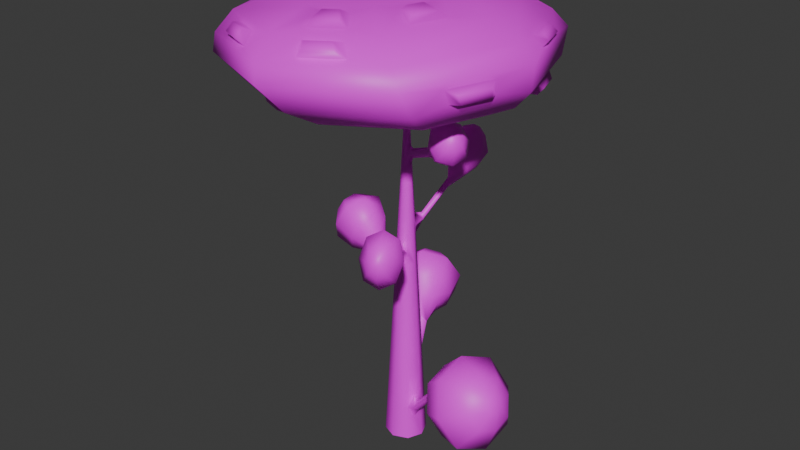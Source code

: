 # Source: tree2.blend  (saved by Blender 4.3.34; exported with 4.5.12 LTS)
import bpy
from mathutils import Matrix  # noqa: F401  (used for matrix-valued properties, if any)

bpy.ops.wm.read_factory_settings(use_empty=True)
scene = bpy.context.scene
scene.name = 'Scene'

# ---- collections
col_collection = bpy.data.collections.new('Collection'); scene.collection.children.link(col_collection)

# ---- images (referenced by path relative to the original .blend; pixels are not part of the script)
import os
ASSET_DIR = os.environ.get("B2B_ASSET_DIR", "")  # directory of the original .blend (textures are referenced by path, not embedded)
HERE = os.path.dirname(os.path.abspath(__file__))  # packed textures are extracted next to this script under _unpacked/

def load_image(name, relpath, width, height, colorspace="sRGB"):
    """Load a texture the original file referenced (path relative to the .blend, or extracted next to this script)."""
    p = next((c for c in (os.path.join(HERE, relpath), os.path.join(ASSET_DIR, relpath)) if relpath and os.path.exists(c)), "")
    if p:
        img = bpy.data.images.load(p, check_existing=True)
        img.name = name
    else:  # same state as the original file: an image datablock whose file is absent (Cycles renders it pink)
        img = bpy.data.images.new(name, width, height)
        img.source = "FILE"
        img.filepath = "//" + (relpath or name)
    img.colorspace_settings.name = colorspace
    return img
img_tree2_albedotexture = load_image('Tree2_AlbedoTexture', 'Tree2_AlbedoTexture.png', 1024, 1024, 'sRGB')

# ---- materials (node trees are filled in below, after node groups)
mat_material_001 = bpy.data.materials.new('Material.001')

# ---- material node trees
mat_material_001.use_nodes = True; mat_material_001.node_tree.nodes.clear()
_N = mat_material_001.node_tree.nodes; _L = mat_material_001.node_tree.links
n0 = _N.new('ShaderNodeBsdfPrincipled'); n0.name = 'Principled BSDF'; n0.location = (10, 300)
n1 = _N.new('ShaderNodeOutputMaterial'); n1.name = 'Material Output'; n1.location = (300, 300)
n2 = _N.new('ShaderNodeTexImage'); n2.name = 'Image Texture'; n2.location = (-382, 244)
n2.image = img_tree2_albedotexture
_L.new(n0.outputs[0], n1.inputs[0])
_L.new(n2.outputs[0], n0.inputs[0])
n1.is_active_output = True

# ---- world
world_world = bpy.data.worlds.new('World'); scene.world = world_world
world_world.use_nodes = True; world_world.node_tree.nodes.clear()
_N = world_world.node_tree.nodes; _L = world_world.node_tree.links
n0 = _N.new('ShaderNodeOutputWorld'); n0.name = 'World Output'; n0.location = (300, 300)
n1 = _N.new('ShaderNodeBackground'); n1.name = 'Background'; n1.location = (10, 300)
n1.inputs[0].default_value = (0.05088, 0.05088, 0.05088, 1.0)
_L.new(n1.outputs[0], n0.inputs[0])
n0.is_active_output = True
world_world.color = (0.05088, 0.05088, 0.05088)
world_world.sun_shadow_jitter_overblur = 0.0

# ---- meshes
me_cylinder = bpy.data.meshes.new('Cylinder')
me_cylinder.from_pydata([(-6.061e-09, 0.1866, 0.0), (-0.1319, 0.1319, 0.0), (-0.1866, 0.0, 0.0), (-0.1319, -0.1319, 0.0), (-6.061e-09, -0.1866, 0.0), (0.1319, -0.1319, 0.0), (0.1866, 0.0, 0.0), (0.1319, 0.1319, 0.0), (-2.046e-08, 0.01166, 3.283), (-1.95e-08, 0.02332, 3.064), (-1.854e-08, 0.03498, 2.845), (-1.758e-08, 0.04664, 2.626), (-1.662e-08, 0.0583, 2.408), (-1.566e-08, 0.06996, 2.189), (-1.47e-08, 0.08163, 1.97), (-1.374e-08, 0.09329, 1.751), (-1.278e-08, 0.1049, 1.532), (-1.182e-08, 0.1166, 1.313), (-1.086e-08, 0.1283, 1.094), (-9.9e-09, 0.1399, 0.8755), (-8.94e-09, 0.1516, 0.6566), (-7.98e-09, 0.1633, 0.4377), (-7.021e-09, 0.1749, 0.2189), (-2.046e-08, -0.01166, 3.283), (-1.95e-08, -0.02332, 3.064), (-1.854e-08, -0.03498, 2.845), (-1.758e-08, -0.04664, 2.626), (-1.662e-08, -0.0583, 2.408), (-1.566e-08, -0.06996, 2.189), (-1.47e-08, -0.08163, 1.97), (-1.374e-08, -0.09329, 1.751), (-1.278e-08, -0.1049, 1.532), (-1.182e-08, -0.1166, 1.313), (-1.086e-08, -0.1283, 1.094), (-9.9e-09, -0.1399, 0.8755), (-8.94e-09, -0.1516, 0.6566), (-7.98e-09, -0.1633, 0.4377), (-7.021e-09, -0.1749, 0.2189), (0.1237, -0.1237, 0.2189), (0.1154, -0.1154, 0.4377), (0.1072, -0.1072, 0.6566), (0.09894, -0.09894, 0.8755), (0.0907, -0.0907, 1.094), (0.08245, -0.08245, 1.313), (0.07421, -0.07421, 1.532), (0.06596, -0.06596, 1.751), (0.05772, -0.05772, 1.97), (0.04947, -0.04947, 2.189), (0.04123, -0.04123, 2.408), (0.03298, -0.03298, 2.626), (0.02474, -0.02474, 2.845), (0.01649, -0.01649, 3.064), (0.008245, -0.008245, 3.283), (-0.01166, 0.0, 3.283), (-0.02332, 0.0, 3.064), (-0.03498, 0.0, 2.845), (-0.04664, 0.0, 2.626), (-0.0583, 0.0, 2.408), (-0.06996, 0.0, 2.189), (-0.08163, 0.0, 1.97), (-0.09329, 0.0, 1.751), (-0.1049, 0.0, 1.532), (-0.1166, 0.0, 1.313), (-0.1283, 0.0, 1.094), (-0.1399, 0.0, 0.8755), (-0.1516, 0.0, 0.6566), (-0.1633, 0.0, 0.4377), (-0.1749, 0.0, 0.2189), (-0.1237, -0.1237, 0.2189), (-0.1154, -0.1154, 0.4377), (-0.1072, -0.1072, 0.6566), (-0.09894, -0.09894, 0.8755), (-0.0907, -0.0907, 1.094), (-0.08245, -0.08245, 1.313), (-0.07421, -0.07421, 1.532), (-0.06596, -0.06596, 1.751), (-0.05772, -0.05772, 1.97), (-0.04947, -0.04947, 2.189), (-0.04123, -0.04123, 2.408), (-0.03298, -0.03298, 2.626), (-0.02474, -0.02474, 2.845), (-0.01649, -0.01649, 3.064), (-0.008245, -0.008245, 3.283), (-0.1237, 0.1237, 0.2189), (-0.1154, 0.1154, 0.4377), (-0.1072, 0.1072, 0.6566), (-0.09894, 0.09894, 0.8755), (-0.0907, 0.0907, 1.094), (-0.08245, 0.08245, 1.313), (-0.07421, 0.07421, 1.532), (-0.06596, 0.06596, 1.751), (-0.05772, 0.05772, 1.97), (-0.04947, 0.04947, 2.189), (-0.04123, 0.04123, 2.408), (-0.03298, 0.03298, 2.626), (-0.02474, 0.02474, 2.845), (-0.01649, 0.01649, 3.064), (-0.008245, 0.008245, 3.283), (0.008245, 0.008245, 3.283), (0.01649, 0.01649, 3.064), (0.02474, 0.02474, 2.845), (0.03298, 0.03298, 2.626), (0.04123, 0.04123, 2.408), (0.04947, 0.04947, 2.189), (0.05772, 0.05772, 1.97), (0.06596, 0.06596, 1.751), (0.07421, 0.07421, 1.532), (0.08245, 0.08245, 1.313), (0.0907, 0.0907, 1.094), (0.09894, 0.09894, 0.8755), (0.1072, 0.1072, 0.6566), (0.1154, 0.1154, 0.4377), (0.1237, 0.1237, 0.2189), (0.1749, 0.0, 0.2189), (0.1633, 0.0, 0.4377), (0.1516, 0.0, 0.6566), (0.1399, 0.0, 0.8755), (0.1283, 0.0, 1.094), (0.1166, 0.0, 1.313), (0.1049, 0.0, 1.532), (0.09329, 0.0, 1.751), (0.08163, 0.0, 1.97), (0.06996, 0.0, 2.189), (0.0583, 0.0, 2.408), (0.04664, 0.0, 2.626), (0.03498, 0.0, 2.845), (0.02332, 0.0, 3.064), (0.01166, 0.0, 3.283), (-1.518e-08, 0.07579, 2.079), (-8.46e-09, 0.1574, 0.5472), (-1.422e-08, -0.08746, 1.86), (0.1196, -0.1196, 0.3283), (0.06184, -0.06184, 1.86), (0.02886, -0.02886, 2.736), (-0.1108, 0.0, 1.423), (-0.1113, 0.1113, 0.5472), (-0.07833, 0.07833, 1.423), (0.0536, 0.0536, 2.079), (0.1691, 0.0, 0.3283), (0.04081, 0.0, 2.736), (-0.09953, 0.04123, 1.313), (-0.08958, 0.0371, 1.532), (0.1493, -0.06184, 0.2189), (0.1393, -0.05772, 0.4377), (0.03981, -0.01649, 2.626), (0.02986, -0.01237, 2.845), (0.02886, 0.06967, 1.97), (0.02474, 0.05972, 2.189), (-0.05772, 0.1393, 0.4377), (-0.0536, 0.1294, 0.6566), (0.03298, -0.07962, 1.751), (0.02886, -0.06967, 1.97), (0.1048, -0.04525, 2.745), (0.09715, -0.05816, 2.787), (0.1099, -0.02761, 2.785), (0.1023, -0.04052, 2.828), (0.02719, 0.1449, 2.132), (0.05481, 0.136, 2.083), (0.0557, 0.1308, 2.176), (0.08332, 0.1219, 2.128), (-0.1804, 0.02625, 1.473), (-0.1655, 0.06937, 1.417), (-0.1461, 0.109, 1.473), (-0.161, 0.06587, 1.529), (0.09252, -0.1295, 1.912), (0.06057, -0.1454, 1.864), (0.05819, -0.1413, 1.958), (0.02623, -0.1572, 1.909), (-0.08695, 0.1987, 0.6571), (-0.03361, 0.2239, 0.5994), (-0.1346, 0.1822, 0.5958), (-0.08128, 0.2074, 0.538), (0.2311, -0.04414, 0.3813), (0.2159, -0.0878, 0.3277), (0.1949, -0.1323, 0.3762), (0.2101, -0.08868, 0.4297), (0.3341, -0.1402, 2.848), (0.3264, -0.1531, 2.89), (0.3392, -0.1226, 2.888), (0.3316, -0.1355, 2.93), (0.1222, 0.3742, 2.401), (0.1498, 0.3653, 2.353), (0.1507, 0.3601, 2.445), (0.1783, 0.3512, 2.397), (-0.4097, 0.1212, 1.603), (-0.3948, 0.1644, 1.548), (-0.3754, 0.204, 1.603), (-0.3903, 0.1609, 1.659), (0.1875, -0.3588, 2.022), (0.1555, -0.3747, 1.973), (0.1532, -0.3706, 2.068), (0.1212, -0.3865, 2.019), (-0.1819, 0.428, 0.9264), (-0.1286, 0.4532, 0.8687), (-0.2296, 0.4115, 0.8651), (-0.1763, 0.4367, 0.8073), (0.4605, -0.1391, 0.6506), (0.4452, -0.1828, 0.597), (0.4242, -0.2273, 0.6455), (0.4394, -0.1837, 0.699), (0.4771, -0.144, 2.858), (0.3941, -0.1784, 2.926), (0.4778, -0.05213, 2.923), (0.3948, -0.08659, 2.991), (0.1116, 0.4669, 2.472), (0.1919, 0.5319, 2.423), (0.153, 0.3811, 2.529), (0.2332, 0.4461, 2.479), (-0.5464, 0.08692, 1.673), (-0.5778, 0.2137, 1.558), (-0.491, 0.2963, 1.681), (-0.4595, 0.1695, 1.796), (0.2845, -0.4368, 2.078), (0.2274, -0.5081, 1.973), (0.1959, -0.4426, 2.178), (0.1387, -0.5139, 2.073), (-0.2538, 0.5082, 1.1), (-0.1456, 0.6458, 0.9627), (-0.3995, 0.4976, 0.9436), (-0.2913, 0.6352, 0.8063), (0.6424, -0.06604, 0.7122), (0.6798, -0.2522, 0.5469), (0.5608, -0.3957, 0.7071), (0.5234, -0.2096, 0.8725), (0.4354, -0.1819, 2.877), (0.4962, -0.09027, 2.875), (0.4365, -0.04863, 2.972), (0.3758, -0.1403, 2.974), (0.1424, 0.5188, 2.435), (0.1142, 0.4093, 2.512), (0.2024, 0.3942, 2.517), (0.2306, 0.5037, 2.44), (-0.5817, 0.1317, 1.588), (-0.5415, 0.2836, 1.594), (-0.4958, 0.09958, 1.761), (-0.4556, 0.2515, 1.766), (0.276, -0.4712, 2.003), (0.2531, -0.4236, 2.152), (0.1473, -0.4796, 2.148), (0.1702, -0.5271, 2.0), (-0.1668, 0.5794, 1.067), (-0.3511, 0.4719, 1.053), (-0.3783, 0.564, 0.8396), (-0.194, 0.6716, 0.8535), (0.688, -0.1267, 0.5933), (0.6288, -0.366, 0.5897), (0.5153, -0.335, 0.826), (0.5745, -0.09577, 0.8297), (0.498, -0.1497, 3.207), (0.5895, -0.06633, 3.164), (0.6787, -0.2757, 2.915), (0.7206, -0.1578, 2.952), (0.4964, -0.3514, 3.065), (0.5872, -0.3591, 2.958), (0.4922, -0.2663, 2.895), (0.4212, -0.2603, 2.978), (0.5965, -0.1089, 2.891), (0.5637, -0.2011, 2.862), (0.494, -0.03732, 3.056), (0.4225, -0.1025, 3.09), (0.3897, -0.1948, 3.061), (0.1256, 0.6173, 2.484), (0.2105, 0.6398, 2.464), (0.07711, 0.4292, 2.616), (0.1437, 0.3807, 2.645), (0.2287, 0.4032, 2.625), (0.2815, 0.4924, 2.56), (0.2771, 0.5913, 2.493), (-0.7245, 0.1126, 1.577), (-0.7179, 0.2535, 1.526), (-0.6555, 0.3736, 1.587), (-0.5687, 0.3953, 1.737), (-0.577, 0.05742, 1.874), (-0.5146, 0.1775, 1.934), (-0.5079, 0.3184, 1.883), (0.3688, -0.5583, 1.987), (0.2853, -0.6218, 1.936), (0.3295, -0.4766, 2.242), (0.2312, -0.5092, 2.288), (0.1477, -0.5727, 2.237), (0.133, -0.6318, 2.108), (0.187, -0.6545, 1.981), (-0.1522, 0.6835, 1.199), (-0.1157, 0.7976, 1.02), (-0.4688, 0.4987, 1.175), (-0.3016, 0.5611, 1.256), (-0.5155, 0.657, 0.8086), (-0.366, 0.7794, 0.7513), (-0.1989, 0.8418, 0.8324), (0.8948, -0.08895, 0.5843), (0.8808, -0.3045, 0.5044), (0.7931, -0.5, 0.5779), (0.6764, -0.5511, 0.7797), (0.5981, -0.4468, 0.9839), (0.6122, -0.2312, 1.064), (0.6999, -0.03577, 0.9902), (0.565, -0.04334, 2.973), (0.07272, 0.5281, 2.548), (-0.6638, 0.03568, 1.724), (0.3834, -0.4993, 2.115), (-0.5519, 0.5429, 0.9872), (0.8166, 0.01529, 0.7884), (0.6082, -0.2225, 3.207), (0.6599, -0.1754, 3.183), (0.7103, -0.2937, 3.042), (0.734, -0.2271, 3.063), (0.6074, -0.3365, 3.126), (0.6586, -0.3408, 3.066), (0.4561, -0.2677, 3.169), (0.1191, 0.7367, 2.596), (0.2277, 0.7656, 2.57), (0.05708, 0.4962, 2.764), (0.1423, 0.4342, 2.801), (0.2509, 0.463, 2.775), (0.3185, 0.577, 2.693), (0.3129, 0.7035, 2.607), (-0.9174, 0.1237, 1.623), (-0.9089, 0.3039, 1.557), (-0.8291, 0.4575, 1.635), (-0.7181, 0.4853, 1.827), (-0.7288, 0.05322, 2.002), (-0.649, 0.2068, 2.08), (-0.6405, 0.387, 2.014), (0.4773, -0.7066, 2.012), (0.3706, -0.7878, 1.947), (0.427, -0.6021, 2.338), (0.3014, -0.6438, 2.397), (0.1947, -0.725, 2.332), (0.1759, -0.8005, 2.167), (0.2449, -0.8296, 2.005), (-0.2037, 0.8514, 1.337), (-0.1571, 0.9973, 1.109), (-0.6086, 0.6151, 1.307), (-0.3948, 0.695, 1.41), (-0.6683, 0.8176, 0.8383), (-0.4772, 0.974, 0.7651), (-0.2635, 1.054, 0.8688), (1.178, -0.1008, 0.6526), (1.16, -0.3764, 0.5505), (1.048, -0.6264, 0.6446), (0.8983, -0.6917, 0.9026), (0.7983, -0.5584, 1.164), (0.8162, -0.2827, 1.266), (0.9284, -0.03277, 1.172), (0.6803, -0.07402, 3.057), (0.05146, 0.6228, 2.678), (-0.8398, 0.02541, 1.81), (0.4961, -0.6311, 2.177), (-0.7149, 0.6717, 1.067), (1.078, 0.03254, 0.9137), (0.5846, -0.2891, 3.186), (0.1536, 0.744, 2.733), (0.215, 0.7602, 2.718), (0.1186, 0.6081, 2.828), (0.1667, 0.573, 2.849), (0.2281, 0.5893, 2.834), (0.2663, 0.6537, 2.788), (0.2631, 0.7252, 2.739), (-0.9784, 0.2107, 1.774), (-0.9735, 0.3125, 1.737), (-0.9284, 0.3992, 1.781), (-0.8657, 0.415, 1.889), (-0.8718, 0.1708, 1.988), (-0.8267, 0.2576, 2.032), (-0.8219, 0.3594, 1.995), (0.4737, -0.8225, 2.126), (0.4134, -0.8684, 2.09), (0.4453, -0.7635, 2.311), (0.3743, -0.7871, 2.344), (0.314, -0.833, 2.307), (0.3034, -0.8756, 2.214), (0.3424, -0.892, 2.122), (-0.3809, 0.9664, 1.291), (-0.3545, 1.049, 1.162), (-0.6096, 0.8328, 1.274), (-0.4888, 0.878, 1.333), (-0.6434, 0.9473, 1.009), (-0.5354, 1.036, 0.968), (-0.4146, 1.081, 1.027), (1.275, -0.2462, 0.8562), (1.265, -0.402, 0.7985), (1.201, -0.5432, 0.8516), (1.117, -0.5801, 0.9974), (1.061, -0.5048, 1.145), (1.071, -0.349, 1.203), (1.134, -0.2078, 1.149), (0.7112, -0.1797, 3.122), (0.1154, 0.6796, 2.779), (-0.9345, 0.1551, 1.88), (0.4843, -0.7799, 2.219), (-0.6697, 0.8648, 1.138), (1.218, -0.1709, 1.004), (0.686, -0.3025, 3.129), (0.6691, -0.3011, 3.149), (0.7108, -0.2651, 3.128), (0.703, -0.287, 3.121), (0.6864, -0.2481, 3.168), (0.6694, -0.2636, 3.176), (0.6616, -0.2855, 3.169), (0.1808, 0.7174, 2.804), (0.201, 0.7228, 2.799), (0.1693, 0.6727, 2.835), (0.1851, 0.6612, 2.842), (0.2053, 0.6666, 2.837), (0.2179, 0.6877, 2.822), (0.2168, 0.7112, 2.806), (-0.9719, 0.2718, 1.873), (-0.9703, 0.3053, 1.861), (-0.9554, 0.3339, 1.875), (-0.9348, 0.339, 1.911), (-0.9368, 0.2587, 1.943), (-0.922, 0.2873, 1.958), (-0.9204, 0.3208, 1.946), (0.4421, -0.8686, 2.204), (0.4223, -0.8836, 2.192), (0.4328, -0.8491, 2.265), (0.4094, -0.8569, 2.275), (0.3896, -0.872, 2.263), (0.3861, -0.886, 2.233), (0.3989, -0.8914, 2.203), (-0.4979, 1.006, 1.22), (-0.4892, 1.034, 1.178), (-0.5731, 0.9625, 1.215), (-0.5334, 0.9773, 1.234), (-0.5842, 1.0, 1.128), (-0.5487, 1.029, 1.114), (-0.509, 1.044, 1.133), (1.271, -0.3504, 0.9881), (1.268, -0.4017, 0.9692), (1.247, -0.4481, 0.9866), (1.219, -0.4602, 1.035), (1.201, -0.4355, 1.083), (1.204, -0.3843, 1.102), (1.225, -0.3378, 1.085), (0.7033, -0.2495, 3.148), (0.1682, 0.6962, 2.819), (-0.9574, 0.2536, 1.908), (0.4456, -0.8545, 2.235), (-0.5928, 0.973, 1.17), (1.253, -0.3257, 1.037), (0.5914, 0.5664, 3.25), (0.7946, 0.0121, 3.272), (-0.5433, -0.001211, 3.206), (-0.3546, 0.557, 3.204), (0.1359, -0.7813, 3.256), (-0.3401, -0.5556, 3.228), (0.6059, -0.5461, 3.274), (0.1154, 0.7922, 3.222), (0.7287, 0.7985, 3.35), (1.016, 0.01561, 3.38), (-0.8738, -0.003195, 3.288), (-0.6074, 0.7852, 3.285), (0.08548, -1.105, 3.358), (-0.5868, -0.7861, 3.318), (0.7493, -0.7728, 3.384), (0.05644, 1.117, 3.311), (0.7998, 0.9828, 3.495), (1.153, 0.01891, 3.532), (-1.173, -0.004243, 3.418), (-0.8452, 0.9665, 3.415), (0.007855, -1.361, 3.504), (-0.8199, -0.9682, 3.456), (0.8251, -0.9518, 3.536), (-0.02789, 1.375, 3.446), (0.773, 1.095, 3.704), (1.166, 0.02187, 3.746), (-1.424, -0.003906, 3.619), (-1.059, 1.077, 3.615), (-0.109, -1.514, 3.715), (-1.031, -1.077, 3.66), (0.8011, -1.059, 3.75), (-0.1488, 1.532, 3.65), (0.6474, 1.039, 3.838), (1.02, 0.02227, 3.877), (-1.433, -0.002142, 3.758), (-1.087, 1.021, 3.754), (-0.1876, -1.432, 3.848), (-1.06, -1.019, 3.797), (0.6741, -1.001, 3.882), (-0.2253, 1.452, 3.787), (0.4325, 0.8827, 3.982), (0.7481, 0.02158, 4.016), (-1.33, 0.0008966, 3.914), (-1.037, 0.868, 3.911), (-0.275, -1.211, 3.991), (-1.014, -0.8602, 3.947), (0.455, -0.8456, 4.019), (-0.3069, 1.233, 3.939), (0.1133, 0.5649, 4.071), (0.3136, 0.01856, 4.092), (-1.005, 0.005436, 4.028), (-0.819, 0.5556, 4.026), (-0.3356, -0.7634, 4.077), (-0.8047, -0.5409, 4.049), (0.1277, -0.5316, 4.094), (-0.3558, 0.7874, 4.044), (-0.7464, 0.5622, 3.314), (-0.8492, 0.2582, 3.315), (-1.015, 0.2747, 3.39), (-0.8887, 0.6491, 3.388), (0.5208, 0.9435, 3.368), (0.2615, 1.067, 3.353), (0.2278, 1.208, 3.431), (0.547, 1.056, 3.45), (-0.4134, -0.9307, 3.361), (-0.1541, -1.054, 3.376), (-0.2133, -1.194, 3.459), (-0.5326, -1.042, 3.44), (0.9498, 0.2761, 3.403), (0.8391, 0.578, 3.391), (0.8862, 0.6668, 3.475), (1.022, 0.295, 3.489), (0.9247, -0.6648, 3.58), (1.051, -0.2904, 3.579), (1.055, -0.2991, 3.701), (0.9145, -0.716, 3.703), (0.4683, 1.215, 3.716), (0.1128, 1.384, 3.696), (0.06427, 1.34, 3.774), (0.4009, 1.18, 3.794), (1.017, 0.3456, 3.761), (0.8649, 0.7596, 3.745), (0.7908, 0.7324, 3.822), (0.9345, 0.3404, 3.837), (-0.7967, -1.105, 3.844), (-0.4601, -1.265, 3.864), (-0.4977, -1.144, 3.946), (-0.7829, -1.008, 3.929), (0.04443, -1.26, 3.888), (0.3768, -1.093, 3.901), (0.2634, -0.9979, 3.98), (-0.01814, -1.139, 3.97), (-0.09207, -1.018, 4.017), (0.1895, -0.8767, 4.027), (0.02668, -0.6839, 4.072), (-0.152, -0.7733, 4.065), (0.4639, -0.5461, 4.034), (0.577, -0.2117, 4.033), (0.3376, -0.1835, 4.077), (0.2659, -0.3957, 4.078), (-1.069, 0.5689, 3.936), (-1.182, 0.2345, 3.937), (-1.006, 0.2072, 4.003), (-0.934, 0.4194, 4.002), (0.1662, 0.909, 3.99), (-0.119, 1.044, 3.973), (-0.1725, 0.8003, 4.032), (0.008406, 0.7145, 4.042), (-0.8708, 0.3323, 3.291), (-0.8022, 0.5356, 3.29), (-0.9819, 0.3434, 3.341), (-0.8973, 0.5936, 3.34), (0.3362, 1.105, 3.335), (0.5095, 1.023, 3.345), (0.3136, 1.199, 3.387), (0.527, 1.098, 3.4), (-0.2054, -1.093, 3.353), (-0.3787, -1.01, 3.343), (-0.245, -1.186, 3.409), (-0.4583, -1.085, 3.396), (0.9189, 0.5527, 3.375), (0.9929, 0.3509, 3.382), (0.9504, 0.612, 3.431), (1.041, 0.3635, 3.44), (1.086, -0.379, 3.583), (1.002, -0.6292, 3.584), (1.089, -0.3848, 3.665), (0.9947, -0.6635, 3.666), (0.1716, 1.404, 3.728), (0.4092, 1.292, 3.742), (0.1391, 1.375, 3.78), (0.3641, 1.268, 3.793), (0.9142, 0.7115, 3.778), (1.016, 0.4348, 3.789), (0.8647, 0.6934, 3.83), (0.9607, 0.4314, 3.84), (-0.5499, -1.262, 3.905), (-0.7749, -1.156, 3.892), (-0.5751, -1.181, 3.96), (-0.7656, -1.091, 3.949), (0.3048, -1.145, 3.945), (0.08268, -1.256, 3.936), (0.229, -1.081, 3.998), (0.04086, -1.175, 3.99), (0.1069, -0.8818, 4.076), (-0.0813, -0.976, 4.069), (-0.001931, -0.753, 4.106), (-0.1213, -0.8127, 4.101), (0.5135, -0.2595, 4.083), (0.438, -0.483, 4.084), (0.3536, -0.2407, 4.113), (0.3056, -0.3825, 4.113), (-1.178, 0.2831, 3.989), (-1.102, 0.5066, 3.988), (-1.06, 0.2649, 4.033), (-1.012, 0.4067, 4.032), (-0.1072, 1.004, 4.027), (0.08342, 0.914, 4.038), (-0.1429, 0.8413, 4.066), (-0.02201, 0.784, 4.073)], [], [(6, 7, 112, 113), (113, 112, 111, 114, 138), (114, 111, 110, 115), (115, 110, 109, 116), (116, 109, 108, 117), (117, 108, 107, 118), (118, 107, 106, 119), (119, 106, 105, 120), (120, 105, 104, 121), (121, 104, 137, 103, 122), (122, 103, 102, 123), (123, 102, 101, 124), (124, 101, 100, 125, 139), (125, 100, 99, 126), (126, 99, 98, 127), (1, 2, 67, 83), (83, 67, 66, 84), (84, 66, 65, 85, 135), (85, 65, 64, 86), (86, 64, 63, 87), (87, 63, 62, 140, 88), (89, 141, 61, 60, 90), (90, 60, 59, 91), (91, 59, 58, 92), (92, 58, 57, 93), (93, 57, 56, 94), (94, 56, 55, 95), (95, 55, 54, 96), (96, 54, 53, 97), (3, 4, 37, 68), (68, 37, 36, 69), (69, 36, 35, 70), (70, 35, 34, 71), (71, 34, 33, 72), (72, 33, 32, 73), (73, 32, 31, 74), (74, 31, 30, 75), (75, 30, 130, 29, 76), (76, 29, 28, 77), (77, 28, 27, 78), (78, 27, 26, 79), (79, 26, 25, 80), (80, 25, 24, 81), (81, 24, 23, 82), (5, 6, 113, 142, 38), (39, 143, 114, 115, 40), (40, 115, 116, 41), (41, 116, 117, 42), (42, 117, 118, 43), (43, 118, 119, 44), (44, 119, 120, 45), (45, 120, 121, 46, 132), (46, 121, 122, 47), (47, 122, 123, 48), (48, 123, 124, 144, 49), (50, 145, 125, 126, 51), (51, 126, 127, 52), (7, 0, 22, 112), (112, 22, 21, 111), (111, 21, 129, 20, 110), (110, 20, 19, 109), (109, 19, 18, 108), (108, 18, 17, 107), (107, 17, 16, 106), (106, 16, 15, 105), (105, 15, 14, 146, 104), (103, 147, 13, 12, 102), (102, 12, 11, 101), (101, 11, 10, 100), (100, 10, 9, 99), (99, 9, 8, 98), (0, 1, 83, 22), (22, 83, 84, 148, 21), (20, 149, 85, 86, 19), (19, 86, 87, 18), (18, 87, 88, 17), (17, 88, 136, 89, 16), (16, 89, 90, 15), (15, 90, 91, 14), (14, 91, 92, 13, 128), (13, 92, 93, 12), (12, 93, 94, 11), (11, 94, 95, 10), (10, 95, 96, 9), (9, 96, 97, 8), (2, 3, 68, 67), (67, 68, 69, 66), (66, 69, 70, 65), (65, 70, 71, 64), (64, 71, 72, 63), (63, 72, 73, 62), (62, 73, 74, 61, 134), (61, 74, 75, 60), (60, 75, 76, 59), (59, 76, 77, 58), (58, 77, 78, 57), (57, 78, 79, 56), (56, 79, 80, 55), (55, 80, 81, 54), (54, 81, 82, 53), (4, 5, 38, 37), (37, 38, 131, 39, 36), (36, 39, 40, 35), (35, 40, 41, 34), (34, 41, 42, 33), (33, 42, 43, 32), (32, 43, 44, 31), (31, 44, 45, 150, 30), (29, 151, 46, 47, 28), (28, 47, 48, 27), (27, 48, 49, 26), (26, 49, 133, 50, 25), (25, 50, 51, 24), (24, 51, 52, 23), (1, 0, 7, 6, 5, 4, 3, 2), (62, 134, 140), (88, 140, 136), (20, 129, 149), (85, 149, 135), (135, 148, 84), (21, 148, 129), (138, 142, 113), (38, 142, 131), (39, 131, 143), (114, 143, 138), (134, 61, 141), (89, 136, 141), (132, 150, 45), (46, 151, 132), (29, 130, 151), (30, 150, 130), (14, 128, 146), (128, 13, 147), (103, 137, 147), (104, 146, 137), (49, 144, 133), (139, 144, 124), (125, 145, 139), (50, 133, 145), (143, 131, 174, 175), (135, 149, 168, 170), (137, 146, 157, 159), (140, 134, 160, 161), (150, 132, 164, 165), (145, 133, 153, 155), (165, 164, 188, 189), (144, 139, 154, 152), (139, 145, 155, 154), (133, 144, 152, 153), (156, 158, 182, 180), (128, 147, 158, 156), (147, 137, 159, 158), (146, 128, 156, 157), (161, 160, 184, 185), (141, 136, 162, 163), (136, 140, 161, 162), (134, 141, 163, 160), (152, 154, 178, 176), (130, 150, 165, 167), (132, 151, 166, 164), (151, 130, 167, 166), (157, 156, 180, 181), (148, 135, 170, 171), (149, 129, 169, 168), (129, 148, 171, 169), (153, 152, 176, 177), (142, 138, 172, 173), (138, 143, 175, 172), (131, 142, 173, 174), (177, 176, 200, 224, 201), (199, 198, 222, 246, 223), (183, 181, 205, 231, 207), (190, 191, 215, 238, 214), (198, 197, 221, 245, 222), (182, 183, 207, 230, 206), (154, 155, 179, 178), (162, 161, 185, 186), (168, 169, 193, 192), (158, 159, 183, 182), (164, 166, 190, 188), (173, 172, 196, 197), (155, 153, 177, 179), (160, 163, 187, 184), (170, 168, 192, 194), (159, 157, 181, 183), (166, 167, 191, 190), (174, 173, 197, 198), (163, 162, 186, 187), (171, 170, 194, 195), (167, 165, 189, 191), (175, 174, 198, 199), (169, 171, 195, 193), (172, 175, 199, 196), (215, 239, 281, 280), (210, 233, 270, 271), (225, 202, 296, 256), (223, 246, 293, 294), (214, 238, 279, 278), (209, 232, 268, 269), (191, 189, 213, 239, 215), (185, 184, 208, 232, 209), (196, 199, 223, 247, 220), (176, 178, 202, 225, 200), (192, 193, 217, 240, 216), (186, 185, 209, 233, 210), (178, 179, 203, 226, 202), (194, 192, 216, 241, 218), (184, 187, 211, 234, 208), (179, 177, 201, 227, 203), (195, 194, 218, 242, 219), (187, 186, 210, 235, 211), (181, 180, 204, 228, 205), (193, 195, 219, 243, 217), (189, 188, 212, 236, 213), (180, 182, 206, 229, 204), (197, 196, 220, 244, 221), (188, 190, 214, 237, 212), (224, 200, 257, 254), (222, 245, 291, 292), (212, 237, 277, 299), (231, 205, 262, 267), (221, 244, 289, 290), (236, 212, 299, 275), (230, 207, 266, 265), (243, 219, 287, 288), (235, 210, 271, 274), (229, 206, 264, 263), (219, 242, 286, 287), (208, 234, 272, 298), (205, 228, 261, 262), (220, 247, 295, 301), (241, 216, 285, 284), (233, 209, 269, 270), (203, 227, 260, 259), (246, 222, 292, 293), (290, 289, 337, 338), (270, 269, 317, 318), (265, 266, 314, 313), (293, 292, 340, 341), (288, 287, 335, 336), (268, 298, 346, 316), (263, 264, 312, 311), (291, 290, 338, 339), (287, 286, 334, 335), (266, 267, 315, 314), (262, 261, 309, 310), (289, 301, 349, 337), (284, 285, 333, 332), (264, 265, 313, 312), (259, 260, 308, 248), (283, 288, 336, 331), (282, 283, 331, 330), (297, 263, 311, 345), (258, 259, 248, 249), (286, 300, 348, 334), (281, 276, 324, 329), (261, 297, 345, 309), (257, 256, 251, 250), (300, 284, 332, 348), (247, 223, 294, 295), (202, 226, 258, 296), (234, 211, 273, 272), (216, 240, 282, 285), (227, 201, 255, 260), (211, 235, 274, 273), (218, 241, 284, 300), (228, 204, 297, 261), (213, 236, 275, 276), (242, 218, 300, 286), (204, 229, 263, 297), (237, 214, 278, 277), (217, 243, 288, 283), (201, 224, 254, 255), (206, 230, 265, 264), (238, 215, 280, 279), (244, 220, 301, 289), (200, 225, 256, 257), (207, 231, 267, 266), (239, 213, 276, 281), (245, 221, 290, 291), (226, 203, 259, 258), (232, 208, 298, 268), (240, 217, 283, 282), (335, 334, 376, 377), (314, 315, 357, 356), (310, 309, 351, 352), (337, 349, 391, 379), (332, 333, 375, 374), (312, 313, 355, 354), (248, 308, 350, 302), (331, 336, 378, 373), (330, 331, 373, 372), (345, 311, 353, 387), (249, 248, 302, 303), (334, 348, 390, 376), (329, 324, 366, 371), (309, 345, 387, 351), (250, 251, 305, 304), (348, 332, 374, 390), (327, 328, 370, 369), (308, 252, 306, 350), (252, 253, 307, 306), (333, 330, 372, 375), (325, 326, 368, 367), (344, 249, 303, 386), (328, 329, 371, 370), (324, 323, 365, 366), (301, 295, 343, 349), (267, 262, 310, 315), (298, 272, 320, 346), (292, 291, 339, 340), (269, 268, 316, 317), (274, 271, 319, 322), (294, 293, 341, 342), (271, 270, 318, 319), (275, 299, 347, 323), (295, 294, 342, 343), (272, 273, 321, 320), (299, 277, 325, 347), (254, 257, 250, 253), (273, 274, 322, 321), (278, 279, 327, 326), (256, 296, 344, 251), (276, 275, 323, 324), (280, 281, 329, 328), (296, 258, 249, 344), (277, 278, 326, 325), (285, 282, 330, 333), (255, 254, 253, 252), (260, 255, 252, 308), (279, 280, 328, 327), (385, 384, 432, 433), (365, 389, 437, 413), (361, 360, 408, 409), (384, 383, 431, 432), (364, 361, 409, 412), (359, 358, 406, 407), (382, 381, 429, 430), (388, 362, 410, 436), (357, 352, 400, 405), (391, 385, 433, 439), (380, 379, 427, 428), (360, 359, 407, 408), (355, 356, 404, 403), (383, 382, 430, 431), (378, 377, 425, 426), (358, 388, 436, 406), (353, 354, 402, 401), (381, 380, 428, 429), (377, 376, 424, 425), (356, 357, 405, 404), (352, 351, 399, 400), (379, 391, 439, 427), (374, 375, 423, 422), (354, 355, 403, 402), (339, 338, 380, 381), (311, 312, 354, 353), (316, 346, 388, 358), (336, 335, 377, 378), (341, 340, 382, 383), (313, 314, 356, 355), (318, 317, 359, 360), (338, 337, 379, 380), (349, 343, 385, 391), (315, 310, 352, 357), (346, 320, 362, 388), (340, 339, 381, 382), (317, 316, 358, 359), (322, 319, 361, 364), (342, 341, 383, 384), (319, 318, 360, 361), (323, 347, 389, 365), (343, 342, 384, 385), (320, 321, 363, 362), (347, 325, 367, 389), (253, 250, 304, 307), (321, 322, 364, 363), (326, 327, 369, 368), (251, 344, 386, 305), (433, 432, 431, 430, 429, 428, 427, 439), (426, 425, 424, 438, 422, 423, 420, 421), (413, 437, 415, 416, 417, 418, 419, 414), (410, 411, 412, 409, 408, 407, 406, 436), (399, 435, 401, 402, 403, 404, 405, 400), (392, 395, 394, 434, 396, 397, 398, 393), (362, 363, 411, 410), (389, 367, 415, 437), (307, 304, 395, 392), (363, 364, 412, 411), (368, 369, 417, 416), (305, 386, 434, 394), (366, 365, 413, 414), (370, 371, 419, 418), (386, 303, 396, 434), (367, 368, 416, 415), (375, 372, 420, 423), (306, 307, 392, 393), (350, 306, 393, 398), (369, 370, 418, 417), (390, 374, 422, 438), (304, 305, 394, 395), (351, 387, 435, 399), (371, 366, 414, 419), (376, 390, 438, 424), (303, 302, 397, 396), (387, 353, 401, 435), (372, 373, 421, 420), (373, 378, 426, 421), (302, 350, 398, 397), (98, 8, 447, 440), (443, 442, 450, 451), (52, 127, 441, 446), (82, 23, 444, 445), (23, 52, 446, 444), (97, 53, 442, 443), (53, 82, 445, 442), (127, 98, 440, 441), (8, 97, 443, 447), (452, 454, 462, 460), (442, 445, 453, 450), (440, 447, 455, 448), (445, 444, 452, 453), (441, 440, 448, 449), (444, 446, 454, 452), (447, 443, 451, 455), (446, 441, 449, 454), (456, 463, 471, 464), (455, 451, 459, 463), (454, 449, 457, 462), (450, 453, 461, 458), (466, 469, 477, 474), (461, 460, 468, 469), (457, 456, 464, 465), (460, 462, 470, 468), (463, 459, 467, 471), (459, 458, 466, 467), (458, 461, 469, 466), (479, 475, 483, 487), (469, 468, 476, 477), (468, 470, 478, 476), (471, 467, 475, 479), (470, 465, 473, 478), (467, 466, 474, 475), (481, 480, 488, 489), (478, 473, 481, 486), (475, 474, 482, 483), (474, 477, 485, 482), (472, 479, 487, 480), (473, 472, 480, 481), (488, 495, 491, 490, 493, 492, 494, 489), (487, 483, 491, 495), (482, 485, 493, 490), (485, 484, 492, 493), (504, 505, 556, 557), (450, 497, 496, 451), (458, 498, 497, 450), (459, 499, 498, 458), (451, 496, 499, 459), (518, 519, 571, 570), (455, 501, 500, 448), (463, 502, 501, 455), (456, 503, 502, 463), (448, 500, 503, 456), (517, 518, 570, 568), (452, 505, 504, 453), (460, 506, 505, 452), (461, 507, 506, 460), (453, 504, 507, 461), (531, 528, 581, 583), (448, 509, 508, 449), (456, 510, 509, 448), (457, 511, 510, 456), (449, 508, 511, 457), (516, 517, 568, 569), (457, 513, 512, 462), (465, 514, 513, 457), (470, 515, 514, 465), (462, 512, 515, 470), (530, 531, 583, 582), (471, 517, 516, 464), (479, 518, 517, 471), (472, 519, 518, 479), (464, 516, 519, 472), (529, 530, 582, 580), (464, 521, 520, 465), (472, 522, 521, 464), (473, 523, 522, 472), (465, 520, 523, 473), (543, 540, 593, 595), (476, 525, 524, 477), (484, 526, 525, 476), (485, 527, 526, 484), (477, 524, 527, 485), (528, 529, 580, 581), (478, 529, 528, 476), (486, 530, 529, 478), (484, 531, 530, 486), (476, 528, 531, 484), (542, 543, 595, 594), (486, 533, 532, 484), (494, 534, 533, 486), (492, 535, 534, 494), (484, 532, 535, 492), (503, 500, 553, 555), (481, 537, 536, 486), (489, 538, 537, 481), (494, 539, 538, 489), (486, 536, 539, 494), (541, 542, 594, 592), (482, 541, 540, 483), (490, 542, 541, 482), (491, 543, 542, 490), (483, 540, 543, 491), (502, 503, 555, 554), (487, 545, 544, 480), (495, 546, 545, 487), (488, 547, 546, 495), (480, 544, 547, 488), (549, 548, 550, 551), (553, 552, 554, 555), (557, 556, 558, 559), (561, 560, 562, 563), (565, 564, 566, 567), (569, 568, 570, 571), (573, 572, 574, 575), (577, 576, 578, 579), (581, 580, 582, 583), (585, 584, 586, 587), (589, 588, 590, 591), (593, 592, 594, 595), (597, 596, 598, 599), (519, 516, 569, 571), (505, 506, 558, 556), (544, 545, 596, 597), (506, 507, 559, 558), (545, 546, 598, 596), (507, 504, 557, 559), (546, 547, 599, 598), (532, 533, 584, 585), (547, 544, 597, 599), (533, 534, 586, 584), (534, 535, 587, 586), (520, 521, 572, 573), (535, 532, 585, 587), (521, 522, 574, 572), (522, 523, 575, 574), (508, 509, 560, 561), (523, 520, 573, 575), (509, 510, 562, 560), (510, 511, 563, 562), (496, 497, 548, 549), (511, 508, 561, 563), (497, 498, 550, 548), (536, 537, 588, 589), (498, 499, 551, 550), (537, 538, 590, 588), (499, 496, 549, 551), (538, 539, 591, 590), (524, 525, 576, 577), (539, 536, 589, 591), (525, 526, 578, 576), (526, 527, 579, 578), (512, 513, 564, 565), (527, 524, 577, 579), (513, 514, 566, 564), (514, 515, 567, 566), (500, 501, 552, 553), (515, 512, 565, 567), (501, 502, 554, 552), (540, 541, 592, 593)])
me_cylinder.polygons.foreach_set('use_smooth', [True] * 570)
_k = set([(0, 1), (0, 7), (1, 2), (2, 3), (3, 4), (4, 5), (5, 6), (6, 7), (8, 97), (8, 98), (23, 52), (23, 82), (52, 127), (53, 82), (53, 97), (98, 127), (176, 177), (176, 178), (177, 179), (178, 179), (180, 181), (180, 182), (181, 183), (182, 183), (184, 185), (184, 187), (185, 186), (186, 187), (188, 189), (188, 190), (189, 191), (190, 191), (192, 193), (192, 194), (193, 195), (194, 195), (196, 197), (196, 199), (197, 198), (198, 199)])
me_cylinder.attributes.new('sharp_edge', 'BOOLEAN', 'EDGE').data.foreach_set('value', [ (min(e.vertices), max(e.vertices)) in _k for e in me_cylinder.edges])
_uv = me_cylinder.uv_layers.new(name='UVMap')
_uv.uv.foreach_set('vector', [0.7964, 0.03275, 0.801, 0.03515, 0.8004, 0.04626, 0.7909, 0.04416, 0.7909, 0.04416, 0.8004, 0.04626, 0.801, 0.06724, 0.7859, 0.06561, 0.7882, 0.05345, 0.7859, 0.06561, 0.801, 0.06724, 0.8001, 0.09652, 0.7824, 0.09569, 0.7824, 0.09569, 0.8001, 0.09652, 0.8001, 0.1324, 0.7813, 0.1322, 0.7813, 0.1322, 0.8001, 0.1324, 0.8, 0.172, 0.7817, 0.1721, 0.7817, 0.1721, 0.8, 0.172, 0.7999, 0.2134, 0.7828, 0.2136, 0.7828, 0.2136, 0.7999, 0.2134, 0.7998, 0.2557, 0.7842, 0.256, 0.7842, 0.256, 0.7998, 0.2557, 0.7998, 0.2984, 0.7858, 0.2986, 0.7858, 0.2986, 0.7998, 0.2984, 0.7997, 0.3412, 0.7875, 0.3415, 0.7875, 0.3415, 0.7997, 0.3412, 0.7997, 0.3627, 0.7996, 0.3842, 0.7891, 0.3844, 0.7891, 0.3844, 0.7996, 0.3842, 0.7996, 0.4272, 0.7908, 0.4274, 0.7908, 0.4274, 0.7996, 0.4272, 0.7995, 0.4703, 0.7925, 0.4704, 0.7925, 0.4704, 0.7995, 0.4703, 0.7995, 0.5134, 0.7942, 0.5135, 0.7934, 0.492, 0.7942, 0.5135, 0.7995, 0.5134, 0.7994, 0.5566, 0.7959, 0.5567, 0.7959, 0.5567, 0.7994, 0.5566, 0.7994, 0.5999, 0.7976, 0.6, 0.8092, 0.02889, 0.81, 0.01933, 0.831, 0.02852, 0.8201, 0.03908, 0.8201, 0.03908, 0.831, 0.02852, 0.8483, 0.05577, 0.8303, 0.06219, 0.8303, 0.06219, 0.8483, 0.05577, 0.8566, 0.09228, 0.8366, 0.09463, 0.8343, 0.07733, 0.8366, 0.09463, 0.8566, 0.09228, 0.8578, 0.1324, 0.8381, 0.1323, 0.8381, 0.1323, 0.8578, 0.1324, 0.8555, 0.1739, 0.8368, 0.1728, 0.8368, 0.1728, 0.8555, 0.1739, 0.8513, 0.2161, 0.8427, 0.2153, 0.8341, 0.2146, 0.831, 0.2569, 0.8388, 0.2577, 0.8466, 0.2584, 0.8415, 0.3009, 0.8276, 0.2995, 0.8276, 0.2995, 0.8415, 0.3009, 0.8363, 0.3435, 0.8241, 0.3423, 0.8241, 0.3423, 0.8363, 0.3435, 0.8311, 0.3861, 0.8206, 0.3851, 0.8206, 0.3851, 0.8311, 0.3861, 0.8258, 0.4288, 0.8171, 0.4279, 0.8171, 0.4279, 0.8258, 0.4288, 0.8205, 0.4716, 0.8136, 0.4709, 0.8136, 0.4709, 0.8205, 0.4716, 0.8153, 0.5144, 0.81, 0.5138, 0.81, 0.5138, 0.8153, 0.5144, 0.81, 0.5573, 0.8065, 0.5569, 0.8065, 0.5569, 0.81, 0.5573, 0.8046, 0.6003, 0.8029, 0.6001, 0.8012, 0.0002524, 0.7912, 0.02028, 0.7701, 0.02858, 0.755, 0.007096, 0.755, 0.007096, 0.7701, 0.02858, 0.752, 0.0551, 0.7305, 0.04595, 0.7305, 0.04595, 0.752, 0.0551, 0.7439, 0.09164, 0.722, 0.08903, 0.722, 0.08903, 0.7439, 0.09164, 0.7424, 0.132, 0.7217, 0.1324, 0.7217, 0.1324, 0.7424, 0.132, 0.7445, 0.1737, 0.7255, 0.1754, 0.7255, 0.1754, 0.7445, 0.1737, 0.7484, 0.2159, 0.7311, 0.2179, 0.7311, 0.2179, 0.7484, 0.2159, 0.753, 0.2583, 0.7375, 0.2604, 0.7375, 0.2604, 0.753, 0.2583, 0.758, 0.3008, 0.7442, 0.3027, 0.7442, 0.3027, 0.758, 0.3008, 0.7605, 0.3221, 0.7631, 0.3434, 0.751, 0.3451, 0.751, 0.3451, 0.7631, 0.3434, 0.7682, 0.3861, 0.7578, 0.3875, 0.7578, 0.3875, 0.7682, 0.3861, 0.7734, 0.4288, 0.7647, 0.43, 0.7647, 0.43, 0.7734, 0.4288, 0.7785, 0.4715, 0.7716, 0.4725, 0.7716, 0.4725, 0.7785, 0.4715, 0.7837, 0.5143, 0.7785, 0.5151, 0.7785, 0.5151, 0.7837, 0.5143, 0.7889, 0.5573, 0.7854, 0.5577, 0.7854, 0.5577, 0.7889, 0.5573, 0.7941, 0.6002, 0.7923, 0.6005, 0.7917, 0.0286, 0.7964, 0.03275, 0.7909, 0.04416, 0.7859, 0.04226, 0.7813, 0.03891, 0.77, 0.06183, 0.778, 0.0643, 0.7859, 0.06561, 0.7824, 0.09569, 0.7638, 0.09398, 0.7638, 0.09398, 0.7824, 0.09569, 0.7813, 0.1322, 0.7622, 0.1321, 0.7622, 0.1321, 0.7813, 0.1322, 0.7817, 0.1721, 0.7632, 0.1726, 0.7632, 0.1726, 0.7817, 0.1721, 0.7828, 0.2136, 0.7656, 0.2144, 0.7656, 0.2144, 0.7828, 0.2136, 0.7842, 0.256, 0.7686, 0.2568, 0.7686, 0.2568, 0.7842, 0.256, 0.7858, 0.2986, 0.7719, 0.2995, 0.7719, 0.2995, 0.7858, 0.2986, 0.7875, 0.3415, 0.7753, 0.3422, 0.7736, 0.3208, 0.7753, 0.3422, 0.7875, 0.3415, 0.7891, 0.3844, 0.7787, 0.385, 0.7787, 0.385, 0.7891, 0.3844, 0.7908, 0.4274, 0.7821, 0.4279, 0.7821, 0.4279, 0.7908, 0.4274, 0.7925, 0.4704, 0.789, 0.4706, 0.7855, 0.4708, 0.7889, 0.5138, 0.7916, 0.5137, 0.7942, 0.5135, 0.7959, 0.5567, 0.7924, 0.5569, 0.7924, 0.5569, 0.7959, 0.5567, 0.7976, 0.6, 0.7958, 0.6001, 0.801, 0.03515, 0.8052, 0.03369, 0.8105, 0.04486, 0.8004, 0.04626, 0.8004, 0.04626, 0.8105, 0.04486, 0.8154, 0.06591, 0.801, 0.06724, 0.801, 0.06724, 0.8154, 0.06591, 0.8171, 0.07984, 0.818, 0.096, 0.8001, 0.09652, 0.8001, 0.09652, 0.818, 0.096, 0.8189, 0.1323, 0.8001, 0.1324, 0.8001, 0.1324, 0.8189, 0.1323, 0.8183, 0.1722, 0.8, 0.172, 0.8, 0.172, 0.8183, 0.1722, 0.817, 0.2137, 0.7999, 0.2134, 0.7999, 0.2134, 0.817, 0.2137, 0.8154, 0.256, 0.7998, 0.2557, 0.7998, 0.2557, 0.8154, 0.256, 0.8137, 0.2987, 0.7998, 0.2984, 0.7998, 0.2984, 0.8137, 0.2987, 0.8119, 0.3415, 0.8058, 0.3414, 0.7997, 0.3412, 0.7996, 0.3842, 0.8049, 0.3843, 0.8101, 0.3844, 0.8083, 0.4274, 0.7996, 0.4272, 0.7996, 0.4272, 0.8083, 0.4274, 0.8065, 0.4704, 0.7995, 0.4703, 0.7995, 0.4703, 0.8065, 0.4704, 0.8047, 0.5135, 0.7995, 0.5134, 0.7995, 0.5134, 0.8047, 0.5135, 0.8029, 0.5567, 0.7994, 0.5566, 0.7994, 0.5566, 0.8029, 0.5567, 0.8011, 0.6, 0.7994, 0.5999, 0.8052, 0.03369, 0.8092, 0.02889, 0.8201, 0.03908, 0.8105, 0.04486, 0.8105, 0.04486, 0.8201, 0.03908, 0.8303, 0.06219, 0.8227, 0.06472, 0.8154, 0.06591, 0.818, 0.096, 0.8272, 0.09564, 0.8366, 0.09463, 0.8381, 0.1323, 0.8189, 0.1323, 0.8189, 0.1323, 0.8381, 0.1323, 0.8368, 0.1728, 0.8183, 0.1722, 0.8183, 0.1722, 0.8368, 0.1728, 0.8341, 0.2146, 0.817, 0.2137, 0.817, 0.2137, 0.8341, 0.2146, 0.8326, 0.2357, 0.831, 0.2569, 0.8154, 0.256, 0.8154, 0.256, 0.831, 0.2569, 0.8276, 0.2995, 0.8137, 0.2987, 0.8137, 0.2987, 0.8276, 0.2995, 0.8241, 0.3423, 0.8119, 0.3415, 0.8119, 0.3415, 0.8241, 0.3423, 0.8206, 0.3851, 0.8101, 0.3844, 0.811, 0.363, 0.8101, 0.3844, 0.8206, 0.3851, 0.8171, 0.4279, 0.8083, 0.4274, 0.8083, 0.4274, 0.8171, 0.4279, 0.8136, 0.4709, 0.8065, 0.4704, 0.8065, 0.4704, 0.8136, 0.4709, 0.81, 0.5138, 0.8047, 0.5135, 0.8047, 0.5135, 0.81, 0.5138, 0.8065, 0.5569, 0.8029, 0.5567, 0.8029, 0.5567, 0.8065, 0.5569, 0.8029, 0.6001, 0.8011, 0.6, 0.81, 0.01933, 0.8012, 0.0002524, 0.8462, 0.007318, 0.831, 0.02852, 0.831, 0.02852, 0.8462, 0.007318, 0.87, 0.04672, 0.8483, 0.05577, 0.8483, 0.05577, 0.87, 0.04672, 0.8784, 0.08974, 0.8566, 0.09228, 0.8566, 0.09228, 0.8784, 0.08974, 0.8784, 0.1329, 0.8578, 0.1324, 0.8578, 0.1324, 0.8784, 0.1329, 0.8744, 0.1757, 0.8555, 0.1739, 0.8555, 0.1739, 0.8744, 0.1757, 0.8686, 0.2182, 0.8513, 0.2161, 0.8513, 0.2161, 0.8686, 0.2182, 0.8622, 0.2605, 0.8466, 0.2584, 0.849, 0.2372, 0.8466, 0.2584, 0.8622, 0.2605, 0.8554, 0.3029, 0.8415, 0.3009, 0.8415, 0.3009, 0.8554, 0.3029, 0.8484, 0.3452, 0.8363, 0.3435, 0.8363, 0.3435, 0.8484, 0.3452, 0.8415, 0.3876, 0.8311, 0.3861, 0.8311, 0.3861, 0.8415, 0.3876, 0.8345, 0.4301, 0.8258, 0.4288, 0.8258, 0.4288, 0.8345, 0.4301, 0.8275, 0.4726, 0.8205, 0.4716, 0.8205, 0.4716, 0.8275, 0.4726, 0.8205, 0.5151, 0.8153, 0.5144, 0.8153, 0.5144, 0.8205, 0.5151, 0.8134, 0.5578, 0.81, 0.5573, 0.81, 0.5573, 0.8134, 0.5578, 0.8064, 0.6005, 0.8046, 0.6003, 0.7912, 0.02028, 0.7917, 0.0286, 0.7813, 0.03891, 0.7701, 0.02858, 0.7701, 0.02858, 0.7813, 0.03891, 0.775, 0.04856, 0.77, 0.06183, 0.752, 0.0551, 0.752, 0.0551, 0.77, 0.06183, 0.7638, 0.09398, 0.7439, 0.09164, 0.7439, 0.09164, 0.7638, 0.09398, 0.7622, 0.1321, 0.7424, 0.132, 0.7424, 0.132, 0.7622, 0.1321, 0.7632, 0.1726, 0.7445, 0.1737, 0.7445, 0.1737, 0.7632, 0.1726, 0.7656, 0.2144, 0.7484, 0.2159, 0.7484, 0.2159, 0.7656, 0.2144, 0.7686, 0.2568, 0.753, 0.2583, 0.753, 0.2583, 0.7686, 0.2568, 0.7719, 0.2995, 0.765, 0.3001, 0.758, 0.3008, 0.7631, 0.3434, 0.7692, 0.3428, 0.7753, 0.3422, 0.7787, 0.385, 0.7682, 0.3861, 0.7682, 0.3861, 0.7787, 0.385, 0.7821, 0.4279, 0.7734, 0.4288, 0.7734, 0.4288, 0.7821, 0.4279, 0.7855, 0.4708, 0.7785, 0.4715, 0.7785, 0.4715, 0.7855, 0.4708, 0.7872, 0.4923, 0.7889, 0.5138, 0.7837, 0.5143, 0.7837, 0.5143, 0.7889, 0.5138, 0.7924, 0.5569, 0.7889, 0.5573, 0.7889, 0.5573, 0.7924, 0.5569, 0.7958, 0.6001, 0.7941, 0.6002, 0.8092, 0.02889, 0.8052, 0.03369, 0.801, 0.03515, 0.7964, 0.03275, 0.7917, 0.0286, 0.7912, 0.02028, 0.8012, 0.0002524, 0.81, 0.01933, 0.8513, 0.2161, 0.849, 0.2372, 0.8427, 0.2153, 0.8341, 0.2146, 0.8427, 0.2153, 0.8326, 0.2357, 0.818, 0.096, 0.8171, 0.07984, 0.8272, 0.09564, 0.8366, 0.09463, 0.8272, 0.09564, 0.8343, 0.07733, 0.8343, 0.07733, 0.8227, 0.06472, 0.8303, 0.06219, 0.8154, 0.06591, 0.8227, 0.06472, 0.8171, 0.07984, 0.7882, 0.05345, 0.7859, 0.04226, 0.7909, 0.04416, 0.7813, 0.03891, 0.7859, 0.04226, 0.775, 0.04856, 0.77, 0.06183, 0.775, 0.04856, 0.778, 0.0643, 0.7859, 0.06561, 0.778, 0.0643, 0.7882, 0.05345, 0.849, 0.2372, 0.8466, 0.2584, 0.8388, 0.2577, 0.831, 0.2569, 0.8326, 0.2357, 0.8388, 0.2577, 0.7736, 0.3208, 0.765, 0.3001, 0.7719, 0.2995, 0.7753, 0.3422, 0.7692, 0.3428, 0.7736, 0.3208, 0.7631, 0.3434, 0.7605, 0.3221, 0.7692, 0.3428, 0.758, 0.3008, 0.765, 0.3001, 0.7605, 0.3221, 0.8119, 0.3415, 0.811, 0.363, 0.8058, 0.3414, 0.811, 0.363, 0.8101, 0.3844, 0.8049, 0.3843, 0.7996, 0.3842, 0.7997, 0.3627, 0.8049, 0.3843, 0.7997, 0.3412, 0.8058, 0.3414, 0.7997, 0.3627, 0.7855, 0.4708, 0.789, 0.4706, 0.7872, 0.4923, 0.7934, 0.492, 0.789, 0.4706, 0.7925, 0.4704, 0.7942, 0.5135, 0.7916, 0.5137, 0.7934, 0.492, 0.7889, 0.5138, 0.7872, 0.4923, 0.7916, 0.5137, 0.6428, 0.8507, 0.6593, 0.8474, 0.6562, 0.8611, 0.6431, 0.864, 0.6271, 0.7592, 0.6442, 0.7637, 0.6435, 0.7769, 0.6295, 0.7731, 0.9203, 0.1411, 0.9342, 0.1366, 0.9245, 0.1509, 0.9164, 0.1538, 0.9486, 0.2251, 0.9443, 0.2429, 0.9303, 0.2481, 0.9322, 0.2362, 0.944, 0.2975, 0.9415, 0.3151, 0.928, 0.3219, 0.929, 0.3117, 0.8789, 0.4012, 0.8799, 0.385, 0.8928, 0.3924, 0.8932, 0.4006, 0.929, 0.3117, 0.928, 0.3219, 0.8813, 0.3242, 0.8837, 0.3145, 0.8824, 0.4342, 0.8817, 0.4174, 0.8938, 0.4089, 0.8937, 0.4165, 0.8817, 0.4174, 0.8789, 0.4012, 0.8932, 0.4006, 0.8938, 0.4089, 0.8799, 0.385, 0.8789, 0.3683, 0.8917, 0.3848, 0.8928, 0.3924, 0.8967, 0.1539, 0.9064, 0.1561, 0.9055, 0.2246, 0.8994, 0.2203, 0.8925, 0.141, 0.9062, 0.1426, 0.9064, 0.1561, 0.8967, 0.1539, 0.9062, 0.1426, 0.9203, 0.1411, 0.9164, 0.1538, 0.9064, 0.1561, 0.8789, 0.1366, 0.8925, 0.141, 0.8967, 0.1539, 0.8885, 0.1505, 0.9322, 0.2362, 0.9303, 0.2481, 0.8822, 0.2511, 0.8854, 0.2395, 0.9425, 0.2611, 0.9443, 0.2792, 0.9303, 0.2741, 0.929, 0.261, 0.9443, 0.2792, 0.9486, 0.297, 0.9323, 0.2858, 0.9303, 0.2741, 0.9443, 0.2429, 0.9425, 0.2611, 0.929, 0.261, 0.9303, 0.2481, 0.8937, 0.4165, 0.8938, 0.4089, 0.9404, 0.4039, 0.9389, 0.4112, 0.9414, 0.3502, 0.944, 0.3678, 0.9289, 0.3537, 0.928, 0.3438, 0.9415, 0.3151, 0.9416, 0.3326, 0.9277, 0.3327, 0.928, 0.3219, 0.9416, 0.3326, 0.9414, 0.3502, 0.928, 0.3438, 0.9277, 0.3327, 0.8885, 0.1505, 0.8967, 0.1539, 0.8994, 0.2203, 0.8914, 0.2147, 0.6101, 0.7527, 0.6271, 0.7592, 0.6295, 0.7731, 0.6165, 0.7695, 0.6442, 0.7637, 0.6609, 0.7591, 0.6585, 0.7732, 0.6435, 0.7769, 0.6609, 0.7591, 0.6773, 0.7527, 0.6704, 0.7686, 0.6585, 0.7732, 0.8928, 0.3924, 0.8917, 0.3848, 0.9372, 0.3844, 0.9398, 0.3916, 0.6101, 0.8436, 0.6266, 0.8473, 0.6302, 0.8613, 0.6193, 0.8583, 0.6266, 0.8473, 0.6428, 0.8507, 0.6431, 0.864, 0.6302, 0.8613, 0.6593, 0.8474, 0.6763, 0.8436, 0.6671, 0.8589, 0.6562, 0.8611, 0.8882, 0.05835, 0.8789, 0.0491, 0.9031, 0.01243, 0.9075, 0.03052, 0.9107, 0.049, 0.7468, 0.7496, 0.7373, 0.7296, 0.794, 0.703, 0.7974, 0.7269, 0.798, 0.7479, 0.5015, 0.8101, 0.4898, 0.8014, 0.5264, 0.7669, 0.5312, 0.7799, 0.5329, 0.7961, 0.4699, 0.8364, 0.478, 0.8527, 0.4419, 0.8629, 0.4383, 0.8474, 0.4372, 0.8361, 0.7373, 0.7296, 0.7217, 0.7146, 0.7625, 0.6432, 0.7842, 0.6741, 0.794, 0.703, 0.5134, 0.8199, 0.5015, 0.8101, 0.5329, 0.7961, 0.5343, 0.8104, 0.5343, 0.8203, 0.8938, 0.4089, 0.8932, 0.4006, 0.942, 0.3976, 0.9404, 0.4039, 0.9303, 0.2741, 0.9323, 0.2858, 0.8856, 0.2828, 0.8823, 0.2714, 0.6435, 0.7769, 0.6585, 0.7732, 0.6551, 0.8373, 0.645, 0.8431, 0.9064, 0.1561, 0.9164, 0.1538, 0.9117, 0.2201, 0.9055, 0.2246, 0.928, 0.3219, 0.9277, 0.3327, 0.8789, 0.3326, 0.8813, 0.3242, 0.6193, 0.8583, 0.6302, 0.8613, 0.6338, 0.9267, 0.6237, 0.921, 0.8932, 0.4006, 0.8928, 0.3924, 0.9398, 0.3916, 0.942, 0.3976, 0.9303, 0.2481, 0.929, 0.261, 0.8789, 0.2612, 0.8822, 0.2511, 0.6295, 0.7731, 0.6435, 0.7769, 0.645, 0.8431, 0.6353, 0.8373, 0.9164, 0.1538, 0.9245, 0.1509, 0.9199, 0.2151, 0.9117, 0.2201, 0.9277, 0.3327, 0.928, 0.3438, 0.8814, 0.3412, 0.8789, 0.3326, 0.6562, 0.8611, 0.6671, 0.8589, 0.661, 0.9216, 0.6506, 0.9264, 0.929, 0.261, 0.9303, 0.2741, 0.8823, 0.2714, 0.8789, 0.2612, 0.6165, 0.7695, 0.6295, 0.7731, 0.6353, 0.8373, 0.6226, 0.8315, 0.928, 0.3438, 0.9289, 0.3537, 0.8836, 0.3506, 0.8814, 0.3412, 0.6431, 0.864, 0.6562, 0.8611, 0.6506, 0.9264, 0.6421, 0.9314, 0.6585, 0.7732, 0.6704, 0.7686, 0.6666, 0.8307, 0.6551, 0.8373, 0.6302, 0.8613, 0.6431, 0.864, 0.6421, 0.9314, 0.6338, 0.9267, 0.4419, 0.8629, 0.4469, 0.8821, 0.4168, 0.8892, 0.4197, 0.8657, 0.2924, 0.8874, 0.2969, 0.9116, 0.2632, 0.9161, 0.2686, 0.8886, 0.9186, 0.1048, 0.9222, 0.09384, 0.9363, 0.09487, 0.937, 0.111, 0.798, 0.7479, 0.7974, 0.7269, 0.8255, 0.7249, 0.8256, 0.7463, 0.4372, 0.8361, 0.4383, 0.8474, 0.4196, 0.848, 0.4192, 0.8362, 0.3085, 0.7741, 0.2978, 0.7989, 0.2644, 0.7934, 0.2608, 0.7527, 0.478, 0.8527, 0.4887, 0.8666, 0.4552, 0.8998, 0.4469, 0.8821, 0.4419, 0.8629, 0.3513, 0.8194, 0.334, 0.8342, 0.2925, 0.8228, 0.2978, 0.7989, 0.3085, 0.7741, 0.7402, 0.771, 0.7468, 0.7496, 0.798, 0.7479, 0.7971, 0.7688, 0.7953, 0.7933, 0.8789, 0.08552, 0.8897, 0.07846, 0.9222, 0.09384, 0.9186, 0.1048, 0.9075, 0.1159, 0.02547, 0.8782, 0.01565, 0.8548, 0.0712, 0.8383, 0.07486, 0.8594, 0.07609, 0.8767, 0.3374, 0.8757, 0.3513, 0.8932, 0.3067, 0.9362, 0.2969, 0.9116, 0.2924, 0.8874, 0.8897, 0.07846, 0.8973, 0.06759, 0.9191, 0.07537, 0.9224, 0.0844, 0.9222, 0.09384, 0.02142, 0.9022, 0.02547, 0.8782, 0.07609, 0.8767, 0.07576, 0.8936, 0.0744, 0.9142, 0.334, 0.8342, 0.3272, 0.8554, 0.289, 0.8547, 0.2893, 0.8411, 0.2925, 0.8228, 0.8973, 0.06759, 0.8882, 0.05835, 0.9107, 0.049, 0.914, 0.065, 0.9191, 0.07537, 0.0002524, 0.9202, 0.02142, 0.9022, 0.0744, 0.9142, 0.06898, 0.9416, 0.05362, 0.9761, 0.3272, 0.8554, 0.3374, 0.8757, 0.2924, 0.8874, 0.2895, 0.8686, 0.289, 0.8547, 0.4892, 0.837, 0.5034, 0.8311, 0.5305, 0.8446, 0.5279, 0.8617, 0.5229, 0.8756, 0.01565, 0.8548, 0.0002524, 0.8364, 0.04941, 0.7821, 0.06366, 0.8115, 0.0712, 0.8383, 0.4887, 0.807, 0.4757, 0.82, 0.4412, 0.8104, 0.4466, 0.7914, 0.4554, 0.7733, 0.5034, 0.8311, 0.5134, 0.8199, 0.5343, 0.8203, 0.5334, 0.83, 0.5305, 0.8446, 0.7217, 0.7858, 0.7402, 0.771, 0.7953, 0.7933, 0.7873, 0.8248, 0.7668, 0.8634, 0.4757, 0.82, 0.4699, 0.8364, 0.4372, 0.8361, 0.4377, 0.8252, 0.4412, 0.8104, 0.9075, 0.03052, 0.9031, 0.01243, 0.9359, 0.0002524, 0.9345, 0.02789, 0.794, 0.703, 0.7842, 0.6741, 0.8279, 0.663, 0.8259, 0.6986, 0.4412, 0.8104, 0.4377, 0.8252, 0.4193, 0.8249, 0.4196, 0.8079, 0.5312, 0.7799, 0.5264, 0.7669, 0.5582, 0.7527, 0.5563, 0.7748, 0.7668, 0.8634, 0.7873, 0.8248, 0.835, 0.8317, 0.839, 0.8954, 0.4466, 0.7914, 0.4412, 0.8104, 0.4196, 0.8079, 0.4172, 0.784, 0.5343, 0.8104, 0.5329, 0.7961, 0.5525, 0.7954, 0.552, 0.8114, 0.06366, 0.8115, 0.04941, 0.7821, 0.0977, 0.7527, 0.1003, 0.8051, 0.2895, 0.8686, 0.2924, 0.8874, 0.2686, 0.8886, 0.2696, 0.8685, 0.5334, 0.83, 0.5343, 0.8203, 0.5522, 0.8211, 0.5515, 0.8304, 0.05362, 0.9761, 0.06898, 0.9416, 0.1066, 0.945, 0.113, 0.9997, 0.2925, 0.8228, 0.2893, 0.8411, 0.2696, 0.8411, 0.269, 0.8213, 0.5229, 0.8756, 0.5279, 0.8617, 0.5536, 0.8678, 0.555, 0.8911, 0.7953, 0.7933, 0.7971, 0.7688, 0.827, 0.7677, 0.8296, 0.7944, 0.07576, 0.8936, 0.07609, 0.8767, 0.09668, 0.8751, 0.09802, 0.8919, 0.2969, 0.9116, 0.3067, 0.9362, 0.2589, 0.9558, 0.2632, 0.9161, 0.9191, 0.07537, 0.914, 0.065, 0.9326, 0.06113, 0.9337, 0.07251, 0.7974, 0.7269, 0.794, 0.703, 0.8259, 0.6986, 0.8255, 0.7249, 0.839, 0.8954, 0.835, 0.8317, 0.8806, 0.8152, 0.9257, 0.8595, 0.2632, 0.9161, 0.2589, 0.9558, 0.2023, 0.9329, 0.2313, 0.9046, 0.552, 0.8114, 0.5525, 0.7954, 0.5728, 0.8004, 0.5667, 0.8141, 0.8255, 0.7249, 0.8259, 0.6986, 0.8558, 0.7037, 0.8486, 0.7277, 0.1003, 0.8051, 0.0977, 0.7527, 0.177, 0.762, 0.1316, 0.8168, 0.2644, 0.7934, 0.269, 0.8213, 0.2475, 0.8267, 0.2318, 0.8043, 0.5515, 0.8304, 0.5522, 0.8211, 0.5655, 0.8215, 0.5662, 0.8286, 0.8279, 0.663, 0.8195, 0.601, 0.9233, 0.6098, 0.8702, 0.6765, 0.113, 0.9997, 0.1066, 0.945, 0.1405, 0.9317, 0.1804, 0.9703, 0.5525, 0.7954, 0.5563, 0.7748, 0.5847, 0.7836, 0.5728, 0.8004, 0.555, 0.8911, 0.5536, 0.8678, 0.583, 0.86, 0.5993, 0.8794, 0.835, 0.8317, 0.8296, 0.7944, 0.8601, 0.7862, 0.8806, 0.8152, 0.09802, 0.8919, 0.09668, 0.8751, 0.1123, 0.8748, 0.1147, 0.8882, 0.5522, 0.8211, 0.552, 0.8114, 0.5667, 0.8141, 0.5655, 0.8215, 0.9337, 0.07251, 0.9326, 0.06113, 0.9466, 0.06257, 0.9462, 0.07165, 0.09686, 0.8353, 0.1003, 0.8051, 0.1316, 0.8168, 0.1192, 0.8396, 0.09631, 0.8577, 0.09686, 0.8353, 0.1192, 0.8396, 0.1131, 0.86, 0.5509, 0.8462, 0.5515, 0.8304, 0.5662, 0.8286, 0.5714, 0.8422, 0.9353, 0.0827, 0.9337, 0.07251, 0.9462, 0.07165, 0.9474, 0.08024, 0.1066, 0.945, 0.1006, 0.9138, 0.1227, 0.9071, 0.1405, 0.9317, 0.4168, 0.8892, 0.4161, 0.9193, 0.3642, 0.9033, 0.3851, 0.8802, 0.5536, 0.8678, 0.5509, 0.8462, 0.5714, 0.8422, 0.583, 0.86, 0.9338, 0.1361, 0.937, 0.111, 0.9595, 0.1063, 0.9755, 0.128, 0.1006, 0.9138, 0.09802, 0.8919, 0.1147, 0.8882, 0.1227, 0.9071, 0.7971, 0.7688, 0.798, 0.7479, 0.8256, 0.7463, 0.827, 0.7677, 0.9222, 0.09384, 0.9224, 0.0844, 0.9353, 0.0827, 0.9363, 0.09487, 0.2893, 0.8411, 0.289, 0.8547, 0.2698, 0.8547, 0.2696, 0.8411, 0.07609, 0.8767, 0.07486, 0.8594, 0.09631, 0.8577, 0.09668, 0.8751, 0.914, 0.065, 0.9107, 0.049, 0.9324, 0.04677, 0.9326, 0.06113, 0.289, 0.8547, 0.2895, 0.8686, 0.2696, 0.8685, 0.2698, 0.8547, 0.0744, 0.9142, 0.07576, 0.8936, 0.09802, 0.8919, 0.1006, 0.9138, 0.5279, 0.8617, 0.5305, 0.8446, 0.5509, 0.8462, 0.5536, 0.8678, 0.4554, 0.7733, 0.4466, 0.7914, 0.4172, 0.784, 0.4163, 0.7527, 0.06898, 0.9416, 0.0744, 0.9142, 0.1006, 0.9138, 0.1066, 0.945, 0.5305, 0.8446, 0.5334, 0.83, 0.5515, 0.8304, 0.5509, 0.8462, 0.4377, 0.8252, 0.4372, 0.8361, 0.4192, 0.8362, 0.4193, 0.8249, 0.0712, 0.8383, 0.06366, 0.8115, 0.1003, 0.8051, 0.09686, 0.8353, 0.9107, 0.049, 0.9075, 0.03052, 0.9345, 0.02789, 0.9324, 0.04677, 0.5343, 0.8203, 0.5343, 0.8104, 0.552, 0.8114, 0.5522, 0.8211, 0.4383, 0.8474, 0.4419, 0.8629, 0.4197, 0.8657, 0.4196, 0.848, 0.7873, 0.8248, 0.7953, 0.7933, 0.8296, 0.7944, 0.835, 0.8317, 0.9075, 0.1159, 0.9186, 0.1048, 0.937, 0.111, 0.9338, 0.1361, 0.5329, 0.7961, 0.5312, 0.7799, 0.5563, 0.7748, 0.5525, 0.7954, 0.4469, 0.8821, 0.4552, 0.8998, 0.4161, 0.9193, 0.4168, 0.8892, 0.7842, 0.6741, 0.7625, 0.6432, 0.8195, 0.601, 0.8279, 0.663, 0.9224, 0.0844, 0.9191, 0.07537, 0.9337, 0.07251, 0.9353, 0.0827, 0.2978, 0.7989, 0.2925, 0.8228, 0.269, 0.8213, 0.2644, 0.7934, 0.07486, 0.8594, 0.0712, 0.8383, 0.09686, 0.8353, 0.09631, 0.8577, 0.1804, 0.9703, 0.1405, 0.9317, 0.1564, 0.9032, 0.1916, 0.9039, 0.5728, 0.8004, 0.5847, 0.7836, 0.5949, 0.8051, 0.5836, 0.811, 0.5993, 0.8794, 0.583, 0.86, 0.5943, 0.8387, 0.6096, 0.8406, 0.8806, 0.8152, 0.8601, 0.7862, 0.8798, 0.7692, 0.901, 0.7797, 0.1147, 0.8882, 0.1123, 0.8748, 0.1259, 0.8736, 0.1286, 0.8837, 0.5655, 0.8215, 0.5667, 0.8141, 0.5768, 0.8168, 0.5749, 0.8217, 0.9462, 0.07165, 0.9466, 0.06257, 0.9568, 0.06502, 0.9558, 0.07129, 0.1192, 0.8396, 0.1316, 0.8168, 0.1513, 0.8394, 0.1357, 0.8509, 0.1131, 0.86, 0.1192, 0.8396, 0.1357, 0.8509, 0.1275, 0.8628, 0.5714, 0.8422, 0.5662, 0.8286, 0.5763, 0.8265, 0.5827, 0.8324, 0.9474, 0.08024, 0.9462, 0.07165, 0.9558, 0.07129, 0.9571, 0.07741, 0.1405, 0.9317, 0.1227, 0.9071, 0.138, 0.894, 0.1564, 0.9032, 0.3851, 0.8802, 0.3642, 0.9033, 0.3529, 0.8577, 0.3723, 0.8567, 0.583, 0.86, 0.5714, 0.8422, 0.5827, 0.8324, 0.5943, 0.8387, 0.9755, 0.128, 0.9595, 0.1063, 0.9718, 0.09006, 0.9899, 0.09283, 0.1227, 0.9071, 0.1147, 0.8882, 0.1286, 0.8837, 0.138, 0.894, 0.4037, 0.8456, 0.3976, 0.8612, 0.385, 0.8499, 0.3922, 0.8427, 0.9466, 0.06257, 0.9506, 0.05005, 0.962, 0.05835, 0.9568, 0.06502, 0.9506, 0.05005, 0.9595, 0.03486, 0.9717, 0.05192, 0.962, 0.05835, 0.1123, 0.8748, 0.1131, 0.86, 0.1275, 0.8628, 0.1259, 0.8736, 0.4038, 0.8274, 0.4048, 0.8362, 0.3941, 0.8363, 0.3925, 0.8301, 0.9516, 0.09181, 0.9474, 0.08024, 0.9571, 0.07741, 0.9623, 0.08381, 0.3976, 0.8612, 0.3851, 0.8802, 0.3723, 0.8567, 0.385, 0.8499, 0.3632, 0.7684, 0.385, 0.7929, 0.3721, 0.8166, 0.3518, 0.8154, 0.8296, 0.7944, 0.827, 0.7677, 0.8505, 0.763, 0.8601, 0.7862, 0.5563, 0.7748, 0.5582, 0.7527, 0.6008, 0.766, 0.5847, 0.7836, 0.269, 0.8213, 0.2696, 0.8411, 0.2544, 0.844, 0.2475, 0.8267, 0.8259, 0.6986, 0.8279, 0.663, 0.8702, 0.6765, 0.8558, 0.7037, 0.2608, 0.7527, 0.2644, 0.7934, 0.2318, 0.8043, 0.2025, 0.7745, 0.2696, 0.8685, 0.2686, 0.8886, 0.2469, 0.8829, 0.2542, 0.8655, 0.8256, 0.7463, 0.8255, 0.7249, 0.8486, 0.7277, 0.8476, 0.746, 0.2686, 0.8886, 0.2632, 0.9161, 0.2313, 0.9046, 0.2469, 0.8829, 0.4172, 0.784, 0.4196, 0.8079, 0.398, 0.8124, 0.385, 0.7929, 0.827, 0.7677, 0.8256, 0.7463, 0.8476, 0.746, 0.8505, 0.763, 0.2696, 0.8411, 0.2698, 0.8547, 0.2555, 0.8546, 0.2544, 0.844, 0.4196, 0.8079, 0.4193, 0.8249, 0.4038, 0.8274, 0.398, 0.8124, 0.9345, 0.02789, 0.9359, 0.0002524, 0.9777, 0.01352, 0.9595, 0.03486, 0.2698, 0.8547, 0.2696, 0.8685, 0.2542, 0.8655, 0.2555, 0.8546, 0.4192, 0.8362, 0.4196, 0.848, 0.4037, 0.8456, 0.4048, 0.8362, 0.937, 0.111, 0.9363, 0.09487, 0.9516, 0.09181, 0.9595, 0.1063, 0.4163, 0.7527, 0.4172, 0.784, 0.385, 0.7929, 0.3632, 0.7684, 0.4197, 0.8657, 0.4168, 0.8892, 0.3851, 0.8802, 0.3976, 0.8612, 0.9363, 0.09487, 0.9353, 0.0827, 0.9474, 0.08024, 0.9516, 0.09181, 0.4193, 0.8249, 0.4192, 0.8362, 0.4048, 0.8362, 0.4038, 0.8274, 0.09668, 0.8751, 0.09631, 0.8577, 0.1131, 0.86, 0.1123, 0.8748, 0.9324, 0.04677, 0.9345, 0.02789, 0.9595, 0.03486, 0.9506, 0.05005, 0.9326, 0.06113, 0.9324, 0.04677, 0.9506, 0.05005, 0.9466, 0.06257, 0.4196, 0.848, 0.4197, 0.8657, 0.3976, 0.8612, 0.4037, 0.8456, 0.8686, 0.7569, 0.8654, 0.7446, 0.8804, 0.7441, 0.8821, 0.7491, 0.3721, 0.8166, 0.3855, 0.8232, 0.381, 0.8322, 0.3759, 0.832, 0.2337, 0.8709, 0.2183, 0.8787, 0.2227, 0.8602, 0.2286, 0.8601, 0.8654, 0.7446, 0.8673, 0.7317, 0.8819, 0.7387, 0.8804, 0.7441, 0.2421, 0.8624, 0.2337, 0.8709, 0.2286, 0.8601, 0.2327, 0.8576, 0.1921, 0.8298, 0.2183, 0.8303, 0.2225, 0.8488, 0.2186, 0.8545, 0.877, 0.718, 0.8953, 0.705, 0.8961, 0.7339, 0.8873, 0.7343, 0.2342, 0.8383, 0.2423, 0.8468, 0.233, 0.8514, 0.2288, 0.8491, 0.5949, 0.8051, 0.6096, 0.8041, 0.5939, 0.822, 0.591, 0.8186, 0.8798, 0.7692, 0.8686, 0.7569, 0.8821, 0.7491, 0.8882, 0.7518, 0.9409, 0.7799, 0.901, 0.7797, 0.8971, 0.7515, 0.9047, 0.7428, 0.2183, 0.8787, 0.1931, 0.8788, 0.2186, 0.8545, 0.2227, 0.8602, 0.5768, 0.8168, 0.5836, 0.811, 0.5867, 0.8186, 0.5836, 0.82, 0.8673, 0.7317, 0.877, 0.718, 0.8873, 0.7343, 0.8819, 0.7387, 0.1513, 0.8394, 0.1884, 0.8386, 0.1598, 0.8717, 0.1522, 0.8641, 0.2183, 0.8303, 0.2342, 0.8383, 0.2288, 0.8491, 0.2225, 0.8488, 0.5763, 0.8265, 0.5749, 0.8217, 0.5824, 0.8218, 0.5833, 0.8237, 0.8953, 0.705, 0.9386, 0.7048, 0.9047, 0.7428, 0.8961, 0.7339, 0.1916, 0.9039, 0.1564, 0.9032, 0.153, 0.8793, 0.1598, 0.8717, 0.5836, 0.811, 0.5949, 0.8051, 0.591, 0.8186, 0.5867, 0.8186, 0.6096, 0.8406, 0.5943, 0.8387, 0.5908, 0.8254, 0.5939, 0.822, 0.901, 0.7797, 0.8798, 0.7692, 0.8882, 0.7518, 0.8971, 0.7515, 0.1286, 0.8837, 0.1259, 0.8736, 0.1384, 0.8731, 0.1399, 0.8773, 0.5749, 0.8217, 0.5768, 0.8168, 0.5836, 0.82, 0.5824, 0.8218, 0.8702, 0.6765, 0.9233, 0.6098, 0.9386, 0.7048, 0.8953, 0.705, 0.5662, 0.8286, 0.5655, 0.8215, 0.5749, 0.8217, 0.5763, 0.8265, 0.2318, 0.8043, 0.2475, 0.8267, 0.2342, 0.8383, 0.2183, 0.8303, 0.1316, 0.8168, 0.177, 0.762, 0.1884, 0.8386, 0.1513, 0.8394, 0.8486, 0.7277, 0.8558, 0.7037, 0.877, 0.718, 0.8673, 0.7317, 0.5667, 0.8141, 0.5728, 0.8004, 0.5836, 0.811, 0.5768, 0.8168, 0.2313, 0.9046, 0.2023, 0.9329, 0.1931, 0.8788, 0.2183, 0.8787, 0.9257, 0.8595, 0.8806, 0.8152, 0.901, 0.7797, 0.9409, 0.7799, 0.8601, 0.7862, 0.8505, 0.763, 0.8686, 0.7569, 0.8798, 0.7692, 0.5847, 0.7836, 0.6008, 0.766, 0.6096, 0.8041, 0.5949, 0.8051, 0.2475, 0.8267, 0.2544, 0.844, 0.2423, 0.8468, 0.2342, 0.8383, 0.8558, 0.7037, 0.8702, 0.6765, 0.8953, 0.705, 0.877, 0.718, 0.2025, 0.7745, 0.2318, 0.8043, 0.2183, 0.8303, 0.1921, 0.8298, 0.2542, 0.8655, 0.2469, 0.8829, 0.2337, 0.8709, 0.2421, 0.8624, 0.8476, 0.746, 0.8486, 0.7277, 0.8673, 0.7317, 0.8654, 0.7446, 0.2469, 0.8829, 0.2313, 0.9046, 0.2183, 0.8787, 0.2337, 0.8709, 0.385, 0.7929, 0.398, 0.8124, 0.3855, 0.8232, 0.3721, 0.8166, 0.8505, 0.763, 0.8476, 0.746, 0.8654, 0.7446, 0.8686, 0.7569, 0.2544, 0.844, 0.2555, 0.8546, 0.2441, 0.8546, 0.2423, 0.8468, 0.398, 0.8124, 0.4038, 0.8274, 0.3925, 0.8301, 0.3855, 0.8232, 0.9595, 0.03486, 0.9777, 0.01352, 0.99, 0.04949, 0.9717, 0.05192, 0.2555, 0.8546, 0.2542, 0.8655, 0.2421, 0.8624, 0.2441, 0.8546, 0.4048, 0.8362, 0.4037, 0.8456, 0.3922, 0.8427, 0.3941, 0.8363, 0.9595, 0.1063, 0.9516, 0.09181, 0.9623, 0.08381, 0.9718, 0.09006, 0.8821, 0.7491, 0.8804, 0.7441, 0.8819, 0.7387, 0.8873, 0.7343, 0.8961, 0.7339, 0.9047, 0.7428, 0.8971, 0.7515, 0.8882, 0.7518, 0.1522, 0.8641, 0.1598, 0.8717, 0.153, 0.8793, 0.1451, 0.8797, 0.1399, 0.8773, 0.1384, 0.8731, 0.1397, 0.8684, 0.1444, 0.8645, 0.3759, 0.832, 0.381, 0.8322, 0.3845, 0.8339, 0.3855, 0.8363, 0.3843, 0.8388, 0.3808, 0.8408, 0.3759, 0.8409, 0.3726, 0.8366, 0.233, 0.8514, 0.2342, 0.8545, 0.2327, 0.8576, 0.2286, 0.8601, 0.2227, 0.8602, 0.2186, 0.8545, 0.2225, 0.8488, 0.2288, 0.8491, 0.5908, 0.8254, 0.5863, 0.825, 0.5833, 0.8237, 0.5824, 0.8218, 0.5836, 0.82, 0.5867, 0.8186, 0.591, 0.8186, 0.5939, 0.822, 0.9716, 0.06657, 0.9769, 0.07106, 0.9716, 0.07558, 0.967, 0.07528, 0.9642, 0.07369, 0.9636, 0.07115, 0.9641, 0.06857, 0.9669, 0.06692, 0.2423, 0.8468, 0.2441, 0.8546, 0.2342, 0.8545, 0.233, 0.8514, 0.3855, 0.8232, 0.3925, 0.8301, 0.3845, 0.8339, 0.381, 0.8322, 0.9717, 0.05192, 0.99, 0.04949, 0.9769, 0.07106, 0.9716, 0.06657, 0.2441, 0.8546, 0.2421, 0.8624, 0.2327, 0.8576, 0.2342, 0.8545, 0.3941, 0.8363, 0.3922, 0.8427, 0.3843, 0.8388, 0.3855, 0.8363, 0.9718, 0.09006, 0.9623, 0.08381, 0.967, 0.07528, 0.9716, 0.07558, 0.3518, 0.8154, 0.3721, 0.8166, 0.3759, 0.832, 0.3726, 0.8366, 0.385, 0.8499, 0.3723, 0.8567, 0.3759, 0.8409, 0.3808, 0.8408, 0.9623, 0.08381, 0.9571, 0.07741, 0.9642, 0.07369, 0.967, 0.07528, 0.3925, 0.8301, 0.3941, 0.8363, 0.3855, 0.8363, 0.3845, 0.8339, 0.1259, 0.8736, 0.1275, 0.8628, 0.1397, 0.8684, 0.1384, 0.8731, 0.962, 0.05835, 0.9717, 0.05192, 0.9716, 0.06657, 0.9669, 0.06692, 0.9568, 0.06502, 0.962, 0.05835, 0.9669, 0.06692, 0.9641, 0.06857, 0.3922, 0.8427, 0.385, 0.8499, 0.3808, 0.8408, 0.3843, 0.8388, 0.138, 0.894, 0.1286, 0.8837, 0.1399, 0.8773, 0.1451, 0.8797, 0.9899, 0.09283, 0.9718, 0.09006, 0.9716, 0.07558, 0.9769, 0.07106, 0.5943, 0.8387, 0.5827, 0.8324, 0.5863, 0.825, 0.5908, 0.8254, 0.3723, 0.8567, 0.3529, 0.8577, 0.3726, 0.8366, 0.3759, 0.8409, 0.1564, 0.9032, 0.138, 0.894, 0.1451, 0.8797, 0.153, 0.8793, 0.9571, 0.07741, 0.9558, 0.07129, 0.9636, 0.07115, 0.9642, 0.07369, 0.5827, 0.8324, 0.5763, 0.8265, 0.5833, 0.8237, 0.5863, 0.825, 0.1275, 0.8628, 0.1357, 0.8509, 0.1444, 0.8645, 0.1397, 0.8684, 0.1357, 0.8509, 0.1513, 0.8394, 0.1522, 0.8641, 0.1444, 0.8645, 0.9558, 0.07129, 0.9568, 0.06502, 0.9641, 0.06857, 0.9636, 0.07115, 0.7051, 0.05199, 0.7072, 0.05556, 0.4538, 0.3079, 0.4275, 0.2807, 0.4971, 0.3399, 0.5646, 0.4042, 0.5172, 0.4438, 0.4699, 0.3624, 0.6985, 0.04656, 0.7016, 0.04955, 0.3987, 0.2505, 0.3595, 0.2151, 0.6958, 0.03624, 0.6962, 0.04246, 0.3091, 0.1593, 0.2479, 0.0002524, 0.6962, 0.04246, 0.6985, 0.04656, 0.3595, 0.2151, 0.3091, 0.1593, 0.7106, 0.05919, 0.715, 0.06374, 0.5646, 0.4042, 0.4971, 0.3399, 0.715, 0.06374, 0.7212, 0.06394, 0.7212, 0.5424, 0.5646, 0.4042, 0.7016, 0.04955, 0.7051, 0.05199, 0.4275, 0.2807, 0.3987, 0.2505, 0.7072, 0.05556, 0.7106, 0.05919, 0.4971, 0.3399, 0.4538, 0.3079, 0.2675, 0.1914, 0.3394, 0.2299, 0.3267, 0.2414, 0.2469, 0.2235, 0.5646, 0.4042, 0.7212, 0.5424, 0.6274, 0.6553, 0.5172, 0.4438, 0.4275, 0.2807, 0.4538, 0.3079, 0.4399, 0.3234, 0.4188, 0.2943, 0.2479, 0.0002524, 0.3091, 0.1593, 0.2675, 0.1914, 0.1265, 0.07456, 0.3987, 0.2505, 0.4275, 0.2807, 0.4188, 0.2943, 0.3882, 0.2617, 0.3091, 0.1593, 0.3595, 0.2151, 0.3394, 0.2299, 0.2675, 0.1914, 0.4538, 0.3079, 0.4971, 0.3399, 0.4699, 0.3624, 0.4399, 0.3234, 0.3595, 0.2151, 0.3987, 0.2505, 0.3882, 0.2617, 0.3394, 0.2299, 0.4128, 0.3046, 0.4318, 0.3341, 0.4252, 0.3416, 0.408, 0.3128, 0.4399, 0.3234, 0.4699, 0.3624, 0.4492, 0.3718, 0.4318, 0.3341, 0.3394, 0.2299, 0.3882, 0.2617, 0.3804, 0.271, 0.3267, 0.2414, 0.5172, 0.4438, 0.6274, 0.6553, 0.5286, 0.7283, 0.4736, 0.461, 0.4348, 0.4612, 0.4117, 0.7522, 0.3677, 0.7276, 0.4211, 0.4595, 0.04335, 0.171, 0.2469, 0.2235, 0.2335, 0.2485, 0.003019, 0.2826, 0.3804, 0.271, 0.4128, 0.3046, 0.408, 0.3128, 0.3739, 0.2807, 0.2469, 0.2235, 0.3267, 0.2414, 0.3148, 0.2555, 0.2335, 0.2485, 0.4318, 0.3341, 0.4492, 0.3718, 0.4345, 0.3787, 0.4252, 0.3416, 0.4492, 0.3718, 0.4736, 0.461, 0.4348, 0.4612, 0.4345, 0.3787, 0.4736, 0.461, 0.5286, 0.7283, 0.4117, 0.7522, 0.4348, 0.4612, 0.4204, 0.3462, 0.428, 0.3816, 0.4181, 0.3855, 0.413, 0.3523, 0.003019, 0.2826, 0.2335, 0.2485, 0.2282, 0.2659, 0.0002524, 0.3321, 0.2335, 0.2485, 0.3148, 0.2555, 0.3096, 0.2676, 0.2282, 0.2659, 0.4252, 0.3416, 0.4345, 0.3787, 0.428, 0.3816, 0.4204, 0.3462, 0.3148, 0.2555, 0.3739, 0.2807, 0.3682, 0.2897, 0.3096, 0.2676, 0.4345, 0.3787, 0.4348, 0.4612, 0.4211, 0.4595, 0.428, 0.3816, 0.361, 0.3034, 0.3949, 0.3271, 0.3813, 0.3419, 0.3523, 0.3271, 0.3096, 0.2676, 0.3682, 0.2897, 0.361, 0.3034, 0.3045, 0.2881, 0.428, 0.3816, 0.4211, 0.4595, 0.4026, 0.4546, 0.4181, 0.3855, 0.4211, 0.4595, 0.3677, 0.7276, 0.3144, 0.6734, 0.4026, 0.4546, 0.4029, 0.3188, 0.4204, 0.3462, 0.413, 0.3523, 0.3949, 0.3271, 0.3682, 0.2897, 0.4029, 0.3188, 0.3949, 0.3271, 0.361, 0.3034, 0.3813, 0.3419, 0.3972, 0.36, 0.3953, 0.3881, 0.3656, 0.4335, 0.2153, 0.5364, 0.2536, 0.3574, 0.3085, 0.325, 0.3523, 0.3271, 0.413, 0.3523, 0.4181, 0.3855, 0.3953, 0.3881, 0.3972, 0.36, 0.4026, 0.4546, 0.3144, 0.6734, 0.2153, 0.5364, 0.3656, 0.4335, 0.03965, 0.4403, 0.2253, 0.3031, 0.2536, 0.3574, 0.2153, 0.5364, 0.1708, 0.1323, 0.2239, 0.1725, 0.2111, 0.1764, 0.1812, 0.1558, 0.5172, 0.4438, 0.4925, 0.4166, 0.4767, 0.3874, 0.4699, 0.3624, 0.4736, 0.461, 0.4717, 0.4288, 0.4925, 0.4166, 0.5172, 0.4438, 0.4492, 0.3718, 0.4605, 0.3923, 0.4717, 0.4288, 0.4736, 0.461, 0.4699, 0.3624, 0.4767, 0.3874, 0.4605, 0.3923, 0.4492, 0.3718, 0.4156, 0.3364, 0.4098, 0.3273, 0.4126, 0.3289, 0.4158, 0.3337, 0.4399, 0.3234, 0.4319, 0.3164, 0.425, 0.3069, 0.4188, 0.2943, 0.4318, 0.3341, 0.4273, 0.3231, 0.4319, 0.3164, 0.4399, 0.3234, 0.4128, 0.3046, 0.4198, 0.3117, 0.4273, 0.3231, 0.4318, 0.3341, 0.4188, 0.2943, 0.425, 0.3069, 0.4198, 0.3117, 0.4128, 0.3046, 0.4189, 0.3336, 0.4156, 0.3364, 0.4158, 0.3337, 0.4167, 0.3325, 0.2675, 0.1914, 0.2239, 0.1725, 0.1708, 0.1323, 0.1265, 0.07456, 0.2469, 0.2235, 0.2073, 0.2007, 0.2239, 0.1725, 0.2675, 0.1914, 0.04335, 0.171, 0.1332, 0.1779, 0.2073, 0.2007, 0.2469, 0.2235, 0.1265, 0.07456, 0.1708, 0.1323, 0.1332, 0.1779, 0.04335, 0.171, 0.2553, 0.2913, 0.2545, 0.2717, 0.261, 0.276, 0.2604, 0.2847, 0.4188, 0.2943, 0.4075, 0.2856, 0.3975, 0.2749, 0.3882, 0.2617, 0.4128, 0.3046, 0.404, 0.2925, 0.4075, 0.2856, 0.4188, 0.2943, 0.3804, 0.271, 0.3919, 0.28, 0.404, 0.2925, 0.4128, 0.3046, 0.3882, 0.2617, 0.3975, 0.2749, 0.3919, 0.28, 0.3804, 0.271, 0.413, 0.324, 0.4189, 0.3336, 0.4167, 0.3325, 0.4137, 0.3274, 0.3804, 0.271, 0.3616, 0.2638, 0.3441, 0.2543, 0.3267, 0.2414, 0.3739, 0.2807, 0.3578, 0.2709, 0.3616, 0.2638, 0.3804, 0.271, 0.3148, 0.2555, 0.3369, 0.2618, 0.3578, 0.2709, 0.3739, 0.2807, 0.3267, 0.2414, 0.3441, 0.2543, 0.3369, 0.2618, 0.3148, 0.2555, 0.2838, 0.2867, 0.2553, 0.2913, 0.2604, 0.2847, 0.2769, 0.2831, 0.4252, 0.3416, 0.4189, 0.3336, 0.413, 0.324, 0.408, 0.3128, 0.4204, 0.3462, 0.4156, 0.3364, 0.4189, 0.3336, 0.4252, 0.3416, 0.4029, 0.3188, 0.4098, 0.3273, 0.4156, 0.3364, 0.4204, 0.3462, 0.408, 0.3128, 0.413, 0.324, 0.4098, 0.3273, 0.4029, 0.3188, 0.2862, 0.272, 0.2838, 0.2867, 0.2769, 0.2831, 0.279, 0.2753, 0.408, 0.3128, 0.3966, 0.3045, 0.3848, 0.2936, 0.3739, 0.2807, 0.4029, 0.3188, 0.3932, 0.3085, 0.3966, 0.3045, 0.408, 0.3128, 0.3682, 0.2897, 0.3814, 0.2985, 0.3932, 0.3085, 0.4029, 0.3188, 0.3739, 0.2807, 0.3848, 0.2936, 0.3814, 0.2985, 0.3682, 0.2897, 0.3933, 0.4011, 0.4093, 0.4017, 0.4049, 0.4063, 0.3965, 0.4068, 0.2282, 0.2659, 0.1782, 0.2907, 0.09986, 0.3158, 0.0002524, 0.3321, 0.2253, 0.3031, 0.1803, 0.323, 0.1782, 0.2907, 0.2282, 0.2659, 0.03965, 0.4403, 0.1175, 0.3665, 0.1803, 0.323, 0.2253, 0.3031, 0.0002524, 0.3321, 0.09986, 0.3158, 0.1175, 0.3665, 0.03965, 0.4403, 0.2545, 0.2717, 0.2862, 0.272, 0.279, 0.2753, 0.261, 0.276, 0.3096, 0.2676, 0.2862, 0.272, 0.2545, 0.2717, 0.2282, 0.2659, 0.3045, 0.2881, 0.2838, 0.2867, 0.2862, 0.272, 0.3096, 0.2676, 0.2253, 0.3031, 0.2553, 0.2913, 0.2838, 0.2867, 0.3045, 0.2881, 0.2282, 0.2659, 0.2545, 0.2717, 0.2553, 0.2913, 0.2253, 0.3031, 0.3833, 0.4185, 0.3933, 0.4011, 0.3965, 0.4068, 0.3916, 0.4164, 0.3045, 0.2881, 0.2863, 0.3003, 0.2544, 0.3073, 0.2253, 0.3031, 0.3085, 0.325, 0.2908, 0.3244, 0.2863, 0.3003, 0.3045, 0.2881, 0.2536, 0.3574, 0.269, 0.3352, 0.2908, 0.3244, 0.3085, 0.325, 0.2253, 0.3031, 0.2544, 0.3073, 0.269, 0.3352, 0.2536, 0.3574, 0.4198, 0.3117, 0.425, 0.3069, 0.4245, 0.3106, 0.4228, 0.3127, 0.361, 0.3034, 0.3451, 0.3046, 0.3219, 0.2992, 0.3045, 0.2881, 0.3523, 0.3271, 0.3402, 0.3202, 0.3451, 0.3046, 0.361, 0.3034, 0.3085, 0.325, 0.3237, 0.3189, 0.3402, 0.3202, 0.3523, 0.3271, 0.3045, 0.2881, 0.3219, 0.2992, 0.3237, 0.3189, 0.3085, 0.325, 0.4025, 0.4288, 0.3833, 0.4185, 0.3916, 0.4164, 0.4003, 0.42, 0.4026, 0.4546, 0.4025, 0.4288, 0.4093, 0.4017, 0.4181, 0.3855, 0.3656, 0.4335, 0.3833, 0.4185, 0.4025, 0.4288, 0.4026, 0.4546, 0.3953, 0.3881, 0.3933, 0.4011, 0.3833, 0.4185, 0.3656, 0.4335, 0.4181, 0.3855, 0.4093, 0.4017, 0.3933, 0.4011, 0.3953, 0.3881, 0.4273, 0.3231, 0.4198, 0.3117, 0.4228, 0.3127, 0.4266, 0.3188, 0.413, 0.3523, 0.405, 0.3472, 0.3975, 0.3368, 0.3949, 0.3271, 0.3972, 0.36, 0.3957, 0.3522, 0.405, 0.3472, 0.413, 0.3523, 0.3813, 0.3419, 0.3897, 0.3451, 0.3957, 0.3522, 0.3972, 0.36, 0.3949, 0.3271, 0.3975, 0.3368, 0.3897, 0.3451, 0.3813, 0.3419, 0.475, 0.3938, 0.4839, 0.411, 0.4733, 0.4184, 0.466, 0.3959, 0.4245, 0.3106, 0.4283, 0.3155, 0.4266, 0.3188, 0.4228, 0.3127, 0.1812, 0.1558, 0.2111, 0.1764, 0.2021, 0.1901, 0.1612, 0.1764, 0.3984, 0.2794, 0.4034, 0.2851, 0.4024, 0.2879, 0.3967, 0.2814, 0.3469, 0.2591, 0.3563, 0.2634, 0.355, 0.2663, 0.3436, 0.2614, 0.4137, 0.3274, 0.4167, 0.3325, 0.4158, 0.3337, 0.4126, 0.3289, 0.387, 0.2973, 0.3935, 0.3036, 0.3924, 0.3053, 0.3853, 0.2994, 0.1259, 0.3212, 0.1646, 0.3045, 0.1634, 0.3204, 0.128, 0.3392, 0.261, 0.276, 0.279, 0.2753, 0.2769, 0.2831, 0.2604, 0.2847, 0.2624, 0.3122, 0.2808, 0.3068, 0.2826, 0.3219, 0.2706, 0.3262, 0.3257, 0.3048, 0.34, 0.3076, 0.3366, 0.3169, 0.3273, 0.3156, 0.4049, 0.4063, 0.4003, 0.42, 0.3916, 0.4164, 0.3965, 0.4068, 0.3977, 0.3408, 0.402, 0.347, 0.3968, 0.3495, 0.3935, 0.3459, 0.4098, 0.3273, 0.413, 0.324, 0.4137, 0.3274, 0.4126, 0.3289, 0.2239, 0.1725, 0.2073, 0.2007, 0.2021, 0.1901, 0.2111, 0.1764, 0.3975, 0.3368, 0.405, 0.3472, 0.402, 0.347, 0.3977, 0.3408, 0.2073, 0.2007, 0.1332, 0.1779, 0.1612, 0.1764, 0.2021, 0.1901, 0.405, 0.3472, 0.3957, 0.3522, 0.3968, 0.3495, 0.402, 0.347, 0.1332, 0.1779, 0.1708, 0.1323, 0.1812, 0.1558, 0.1612, 0.1764, 0.3957, 0.3522, 0.3897, 0.3451, 0.3935, 0.3459, 0.3968, 0.3495, 0.2544, 0.3073, 0.2863, 0.3003, 0.2808, 0.3068, 0.2624, 0.3122, 0.3897, 0.3451, 0.3975, 0.3368, 0.3977, 0.3408, 0.3935, 0.3459, 0.2863, 0.3003, 0.2908, 0.3244, 0.2826, 0.3219, 0.2808, 0.3068, 0.2908, 0.3244, 0.269, 0.3352, 0.2706, 0.3262, 0.2826, 0.3219, 0.3848, 0.2936, 0.3966, 0.3045, 0.3935, 0.3036, 0.387, 0.2973, 0.269, 0.3352, 0.2544, 0.3073, 0.2624, 0.3122, 0.2706, 0.3262, 0.3966, 0.3045, 0.3932, 0.3085, 0.3924, 0.3053, 0.3935, 0.3036, 0.3932, 0.3085, 0.3814, 0.2985, 0.3853, 0.2994, 0.3924, 0.3053, 0.3975, 0.2749, 0.4075, 0.2856, 0.4034, 0.2851, 0.3984, 0.2794, 0.3814, 0.2985, 0.3848, 0.2936, 0.387, 0.2973, 0.3853, 0.2994, 0.4075, 0.2856, 0.404, 0.2925, 0.4024, 0.2879, 0.4034, 0.2851, 0.404, 0.2925, 0.3919, 0.28, 0.3967, 0.2814, 0.4024, 0.2879, 0.4767, 0.3874, 0.4925, 0.4166, 0.4839, 0.411, 0.475, 0.3938, 0.3919, 0.28, 0.3975, 0.2749, 0.3984, 0.2794, 0.3967, 0.2814, 0.4925, 0.4166, 0.4717, 0.4288, 0.4733, 0.4184, 0.4839, 0.411, 0.3219, 0.2992, 0.3451, 0.3046, 0.34, 0.3076, 0.3257, 0.3048, 0.4717, 0.4288, 0.4605, 0.3923, 0.466, 0.3959, 0.4733, 0.4184, 0.3451, 0.3046, 0.3402, 0.3202, 0.3366, 0.3169, 0.34, 0.3076, 0.4605, 0.3923, 0.4767, 0.3874, 0.475, 0.3938, 0.466, 0.3959, 0.3402, 0.3202, 0.3237, 0.3189, 0.3273, 0.3156, 0.3366, 0.3169, 0.09986, 0.3158, 0.1782, 0.2907, 0.1646, 0.3045, 0.1259, 0.3212, 0.3237, 0.3189, 0.3219, 0.2992, 0.3257, 0.3048, 0.3273, 0.3156, 0.1782, 0.2907, 0.1803, 0.323, 0.1634, 0.3204, 0.1646, 0.3045, 0.1803, 0.323, 0.1175, 0.3665, 0.128, 0.3392, 0.1634, 0.3204, 0.3441, 0.2543, 0.3616, 0.2638, 0.3563, 0.2634, 0.3469, 0.2591, 0.1175, 0.3665, 0.09986, 0.3158, 0.1259, 0.3212, 0.128, 0.3392, 0.3616, 0.2638, 0.3578, 0.2709, 0.355, 0.2663, 0.3563, 0.2634, 0.3578, 0.2709, 0.3369, 0.2618, 0.3436, 0.2614, 0.355, 0.2663, 0.425, 0.3069, 0.4319, 0.3164, 0.4283, 0.3155, 0.4245, 0.3106, 0.3369, 0.2618, 0.3441, 0.2543, 0.3469, 0.2591, 0.3436, 0.2614, 0.4319, 0.3164, 0.4273, 0.3231, 0.4266, 0.3188, 0.4283, 0.3155, 0.4093, 0.4017, 0.4025, 0.4288, 0.4003, 0.42, 0.4049, 0.4063])
me_cylinder.materials.append(mat_material_001)
me_cylinder.use_paint_bone_selection = False
me_cylinder.use_paint_mask = True
me_cylinder.update()

# ---- objects
ob_cylinder = bpy.data.objects.new('Cylinder', me_cylinder)

# ---- transforms, parenting, visibility, modifiers, constraints
ob_cylinder.location = (0.0, 0.0, 0.0)

# ---- collection membership
col_collection.objects.link(ob_cylinder)

# ---- scene / render settings (as saved in the file)
scene.frame_start = 1; scene.frame_end = 250; scene.frame_set(1)
scene.render.engine = 'BLENDER_EEVEE_NEXT'
bpy.context.view_layer.update()

# ---- added for rendering (the .blend has no active camera and no usable light): camera, sun
cam_auto = bpy.data.cameras.new('AutoCamera')
cam_auto.lens = 50.0
cam_auto.sensor_width = 36.0
cam_auto.clip_end = 1000.0
ob_auto_camera = bpy.data.objects.new('AutoCamera', cam_auto)
scene.collection.objects.link(ob_auto_camera)
ob_auto_camera.location = (5.27893, -6.42049, 6.34295)
ob_auto_camera.rotation_euler = (1.09748, -7.21219e-08, 0.694738)
scene.camera = ob_auto_camera
light_auto_sun = bpy.data.lights.new('AutoSun', 'SUN')
light_auto_sun.energy = 3.0
light_auto_sun.angle = 0.0523599
ob_auto_sun = bpy.data.objects.new('AutoSun', light_auto_sun)
scene.collection.objects.link(ob_auto_sun)
ob_auto_sun.rotation_euler = (0.872665, 0.174533, 0.523599)
bpy.context.view_layer.update()
